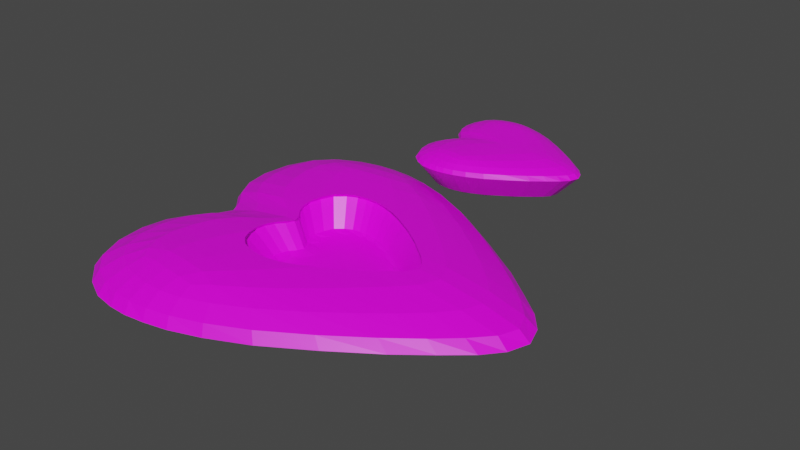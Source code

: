 # Source: heart_island_base_w_lake_middle_w_piece.blend  (saved by Blender 2.82.7; exported with 4.5.12 LTS)
import bpy
from mathutils import Matrix  # noqa: F401  (used for matrix-valued properties, if any)

bpy.ops.wm.read_factory_settings(use_empty=True)
scene = bpy.context.scene
scene.name = 'Scene'

# ---- collections
col_collection = bpy.data.collections.new('Collection'); scene.collection.children.link(col_collection)

# ---- images (referenced by path relative to the original .blend; pixels are not part of the script)
import os
ASSET_DIR = os.environ.get("B2B_ASSET_DIR", "")  # directory of the original .blend (textures are referenced by path, not embedded)
HERE = os.path.dirname(os.path.abspath(__file__))  # packed textures are extracted next to this script under _unpacked/

def load_image(name, relpath, width, height, colorspace="sRGB"):
    """Load a texture the original file referenced (path relative to the .blend, or extracted next to this script)."""
    p = next((c for c in (os.path.join(HERE, relpath), os.path.join(ASSET_DIR, relpath)) if relpath and os.path.exists(c)), "")
    if p:
        img = bpy.data.images.load(p, check_existing=True)
        img.name = name
    else:  # same state as the original file: an image datablock whose file is absent (Cycles renders it pink)
        img = bpy.data.images.new(name, width, height)
        img.source = "FILE"
        img.filepath = "//" + (relpath or name)
    img.colorspace_settings.name = colorspace
    return img
img_island_texture_jpg = load_image('island_texture.jpg', 'island_texture.jpg', 1024, 1024, 'sRGB')

# ---- materials (node trees are filled in below, after node groups)
mat_material = bpy.data.materials.new('Material')
mat_material.alpha_threshold = 0.0
mat_material.use_transparent_shadow = False
mat_material.line_color = (0.0, 0.0, 0.0, 1.0)

# ---- material node trees
mat_material.use_nodes = True; mat_material.node_tree.nodes.clear()
_N = mat_material.node_tree.nodes; _L = mat_material.node_tree.links
n0 = _N.new('ShaderNodeOutputMaterial'); n0.name = 'Material Output'; n0.location = (300, 300)
n1 = _N.new('ShaderNodeBsdfPrincipled'); n1.name = 'Principled BSDF'; n1.location = (10, 300)
n1.distribution = 'GGX'
n1.subsurface_method = 'BURLEY'
n1.inputs[2].default_value = 0.4
n1.inputs[3].default_value = 1.45
n1.inputs[27].default_value = (0.0, 0.0, 0.0, 1.0)
n1.inputs[28].default_value = 1.0
n2 = _N.new('ShaderNodeTexImage'); n2.name = 'Image Texture'; n2.location = (-280, 280)
n2.image = img_island_texture_jpg
_L.new(n1.outputs[0], n0.inputs[0])
_L.new(n2.outputs[0], n1.inputs[0])
n0.is_active_output = True

# ---- world
world_world = bpy.data.worlds.new('World'); scene.world = world_world
world_world.use_nodes = True; world_world.node_tree.nodes.clear()
_N = world_world.node_tree.nodes; _L = world_world.node_tree.links
n0 = _N.new('ShaderNodeOutputWorld'); n0.name = 'World Output'; n0.location = (300, 300)
n1 = _N.new('ShaderNodeBackground'); n1.name = 'Background'; n1.location = (10, 300)
n1.inputs[0].default_value = (0.05088, 0.05088, 0.05088, 1.0)
_L.new(n1.outputs[0], n0.inputs[0])
n0.is_active_output = True
world_world.color = (0.05088, 0.05088, 0.05088)
world_world.use_sun_shadow = False
world_world.sun_shadow_jitter_overblur = 0.0

# ---- meshes
me_cube = bpy.data.meshes.new('Cube')
me_cube.from_pydata([(-0.3887, 0.4225, 9.017), (-0.7201, 0.3485, 9.017), (-0.6104, 0.4218, 9.017), (-0.2104, 0.3518, 9.017), (-0.504, 0.4375, 9.017), (-0.3887, -0.4164, 9.017), (-0.7201, -0.3424, 9.017), (-0.6104, -0.4156, 9.017), (-0.2104, -0.3456, 9.017), (-0.504, -0.4314, 9.017), (-0.1497, 0.003054, 6.66), (-0.1943, 0.3655, 7.813), (0.2465, 0.003054, 7.785), (-0.4984, 0.4574, 7.813), (-0.6842, 0.003054, 7.761), (-0.7472, 0.09455, 7.765), (-0.7808, 0.2135, 7.8), (0.04232, 0.2178, 7.813), (-0.3796, 0.4389, 7.813), (0.1876, 0.1035, 7.813), (-0.7313, 0.366, 7.813), (-0.6104, 0.4449, 7.813), (-0.09589, 0.2839, 9.017), (-0.5556, 0.4343, 9.017), (-0.6692, 0.3952, 9.017), (-0.3092, 0.3972, 9.017), (-0.451, 0.4344, 9.017), (-0.7512, 0.2798, 9.015), (-0.1943, -0.3594, 7.813), (-0.4984, -0.4513, 7.813), (-0.7472, -0.08844, 7.765), (-0.7808, -0.2074, 7.8), (0.04232, -0.2117, 7.813), (-0.3796, -0.4328, 7.813), (0.1876, -0.09739, 7.813), (-0.7313, -0.3599, 7.813), (-0.6104, -0.4388, 7.813), (-0.09589, -0.2778, 9.017), (-0.5556, -0.4282, 9.017), (-0.6692, -0.3891, 9.017), (-0.3092, -0.3911, 9.017), (-0.451, -0.4283, 9.017), (-0.7512, -0.2737, 9.015), (-0.7701, 0.1481, 7.764), (-0.7066, 0.05093, 7.756), (-0.07468, 0.294, 7.799), (-0.5504, 0.4549, 7.799), (-0.672, 0.4157, 7.799), (0.2274, 0.05676, 7.792), (-0.2986, 0.4117, 7.799), (-0.4432, 0.4507, 7.799), (0.1232, 0.1557, 7.799), (-0.7645, 0.292, 7.797), (-0.7701, -0.142, 7.764), (-0.7066, -0.04482, 7.756), (-0.07468, -0.2879, 7.799), (-0.5504, -0.4488, 7.799), (-0.672, -0.4096, 7.799), (0.2274, -0.05066, 7.792), (-0.2986, -0.4056, 7.799), (-0.4432, -0.4445, 7.799), (0.1232, -0.1496, 7.799), (-0.7645, -0.2859, 7.797), (-0.2404, 0.2812, 0.2203), (-0.2525, 0.2702, -0.3361), (0.09779, 0.003054, 0.199), (-0.02087, 0.003054, -0.5008), (-0.4738, 0.3517, 0.2203), (-0.4579, 0.3344, -0.3361), (-0.6164, 0.003054, 0.1807), (-0.5341, 0.003054, -0.5135), (-0.6647, 0.07326, 0.1838), (-0.6287, 0.09202, -0.3647), (-0.6149, 0.1354, -0.4639), (-0.6497, 0.1714, -0.3456), (-0.5679, 0.07479, -0.4924), (-0.1954, 0.2214, -0.4446), (-0.09853, 0.1749, -0.3361), (-0.5344, 0.3256, -0.3361), (-0.4809, 0.3185, -0.4446), (-0.6148, 0.2709, -0.3361), (-0.5542, 0.2935, -0.4446), (0.0007911, 0.09742, -0.3361), (-0.02855, 0.07787, -0.4729), (-0.3771, 0.3208, -0.3361), (-0.327, 0.2904, -0.4446), (-0.4149, 0.3154, -0.4446), (-0.07832, 0.14, -0.4446), (-0.6099, 0.2197, -0.4465), (-0.6905, 0.1645, 0.2107), (-0.05886, 0.1678, 0.2203), (-0.3826, 0.3375, 0.2203), (0.05263, 0.08013, 0.2203), (-0.6525, 0.2816, 0.2203), (-0.5597, 0.3421, 0.2203), (-0.3071, 0.003054, -0.7512), (-0.2404, -0.2751, 0.2203), (-0.2525, -0.2641, -0.3361), (-0.4738, -0.3456, 0.2203), (-0.4579, -0.3283, -0.3361), (-0.6647, -0.06716, 0.1838), (-0.6287, -0.08592, -0.3647), (-0.6149, -0.1293, -0.4639), (-0.6497, -0.1653, -0.3456), (-0.5679, -0.06869, -0.4924), (-0.1954, -0.2152, -0.4446), (-0.09853, -0.1688, -0.3361), (-0.5344, -0.3195, -0.3361), (-0.4809, -0.3124, -0.4446), (-0.6148, -0.2648, -0.3361), (-0.5542, -0.2874, -0.4446), (0.0007911, -0.09131, -0.3361), (-0.02855, -0.07177, -0.4729), (-0.3771, -0.3147, -0.3361), (-0.327, -0.2843, -0.4446), (-0.4149, -0.3093, -0.4446), (-0.07832, -0.1339, -0.4446), (-0.6099, -0.2136, -0.4465), (-0.6905, -0.1584, 0.2107), (-0.05886, -0.1617, 0.2203), (-0.3826, -0.3314, 0.2203), (0.05263, -0.07402, 0.2203), (-0.6525, -0.2755, 0.2203), (-0.5597, -0.336, 0.2203), (-0.6823, 0.1144, 0.1833), (-0.6335, 0.03979, 0.1769), (-0.1486, 0.2263, 0.2096), (-0.5137, 0.3498, 0.2096), (-0.607, 0.3197, 0.2096), (0.08316, 0.04427, 0.2043), (-0.3204, 0.3166, 0.2096), (-0.4314, 0.3465, 0.2096), (0.003174, 0.1202, 0.2096), (-0.678, 0.2248, 0.2084), (-0.3762, 0.1956, -0.7524), (-0.6823, -0.1083, 0.1833), (-0.6335, -0.03368, 0.1769), (-0.1486, -0.2202, 0.2096), (-0.5137, -0.3437, 0.2096), (-0.607, -0.3136, 0.2096), (0.08316, -0.03816, 0.2043), (-0.3204, -0.3105, 0.2096), (-0.4314, -0.3404, 0.2096), (0.003174, -0.1141, 0.2096), (-0.678, -0.2187, 0.2084), (-0.3762, -0.1895, -0.7524), (-1.091, 0.6268, 8.336), (-1.006, 0.7744, 7.834), (-0.7993, 0.7938, 8.336), (-0.5863, 0.8162, 7.834), (0.2108, 0.2237, 8.327), (-0.9412, 0.1596, 8.24), (-1.079, 0.3926, 8.312), (-0.3356, 0.6687, 8.336), (-0.03489, 0.44, 8.333), (-0.6951, 0.6055, 9.339), (-1.354, 0.514, -1.233), (0.3286, 0.5248, -1.204), (-0.1416, 0.8156, -1.204), (-0.5219, 0.9701, -1.204), (0.6319, 0.2881, -1.204), (-1.248, 0.8177, -1.204), (-0.7687, 1.012, -1.204), (-1.002, 0.9848, -1.204), (-1.29, 0.2716, -1.291), (-1.433, 0.4727, 3.288), (0.3781, 0.4877, 3.317), (-0.5601, 0.9827, 3.317), (0.7056, 0.2268, 3.317), (-1.337, 0.8093, 3.317), (-1.08, 0.981, 3.317), (-0.1423, 0.817, 3.317), (-0.8301, 1.018, 3.317), (-1.341, 0.1955, 3.202), (-1.091, -0.6268, 8.336), (-1.006, -0.7744, 7.834), (-0.7993, -0.7938, 8.336), (-0.5863, -0.8162, 7.834), (0.2108, -0.2237, 8.327), (0.3695, 0.0, 8.331), (-0.9412, -0.1596, 8.24), (-1.079, -0.3926, 8.312), (-0.3356, -0.6687, 8.336), (-0.03489, -0.44, 8.333), (-0.7369, 0.0, 8.288), (-0.6951, -0.6055, 9.339), (-1.354, -0.514, -1.233), (0.3286, -0.5248, -1.204), (-0.1416, -0.8156, -1.204), (-0.5219, -0.9701, -1.204), (0.5657, 0.0, -1.707), (0.6319, -0.2881, -1.204), (-1.248, -0.8177, -1.204), (-0.7687, -1.012, -1.204), (-1.002, -0.9848, -1.204), (-1.001, -3.492e-10, -1.745), (-1.29, -0.2716, -1.291), (-1.433, -0.4727, 3.288), (0.3781, -0.4877, 3.317), (-0.5601, -0.9827, 3.317), (0.7056, -0.2268, 3.317), (-1.337, -0.8093, 3.317), (-1.08, -0.981, 3.317), (-0.1423, -0.817, 3.317), (0.8606, 0.0, 3.317), (-0.8301, -1.018, 3.317), (-1.196, 0.0, 3.259), (-1.341, -0.1955, 3.202), (-0.0001785, 0.0, -2.205), (-1.29, 0.4333, 6.176), (0.1954, 0.4677, 6.202), (-0.578, 0.8932, 6.138), (0.4835, 0.2302, 6.202), (-1.238, 0.7144, 6.203), (-1.044, 0.865, 6.138), (-1.05, 0.7096, 8.25), (-0.6816, 0.8063, 8.25), (0.3195, 0.1134, 8.329), (-1.032, 0.2688, 8.267), (-0.18, 0.5581, 8.335), (-0.2772, 0.4072, 9.207), (0.0926, 0.3301, 8.329), (-0.809, 0.07305, 8.264), (-1.101, 0.5177, 8.333), (-0.4851, 0.7559, 8.25), (-0.4991, 0.626, 9.214), (-0.9161, 0.7758, 8.25), (-0.815, 0.3746, 9.195), (-0.9019, 0.5968, 9.214), (-0.7563, 0.6972, 9.214), (-0.6188, 0.4974, 9.338), (-0.1046, 0.8492, 0.4951), (0.928, -2.328e-10, 0.43), (-0.8171, 1.064, 0.4951), (-1.252, 0.0, 0.3741), (-1.4, 0.2144, 0.3835), (-1.248, 0.4042, -1.594), (-1.105, 0.219, -1.681), (0.03286, 0.6665, -1.535), (-0.8388, 0.9632, -1.535), (-1.063, 0.8868, -1.535), (0.5423, 0.2284, -1.621), (-0.369, 0.8774, -1.535), (-0.6374, 0.9537, -1.535), (0.3903, 0.4183, -1.535), (-1.233, 0.6615, -1.541), (-1.479, 0.493, 0.4657), (0.4497, 0.5032, 0.4951), (-0.5388, 1.021, 0.4951), (0.7901, 0.2353, 0.4951), (-1.363, 0.8504, 0.4951), (-1.079, 1.035, 0.4951), (-0.2192, 0.7429, 6.203), (0.6365, 0.0, 6.202), (-0.8231, 0.9115, 6.203), (-1.003, 0.0, 6.148), (-1.178, 0.177, 6.094), (-1.409, 0.3204, 3.234), (-1.247, 0.09212, 3.231), (0.1259, 0.6581, 3.317), (-0.9511, 1.01, 3.317), (-1.217, 0.9187, 3.317), (0.8144, 0.1128, 3.317), (-0.3739, 0.9234, 3.317), (-0.7061, 1.011, 3.317), (0.5662, 0.3463, 3.317), (-1.41, 0.6484, 3.313), (-0.3083, -1.118e-08, -2.471), (-1.29, -0.4333, 6.176), (0.1954, -0.4677, 6.202), (-0.578, -0.8932, 6.138), (0.4835, -0.2302, 6.202), (-1.238, -0.7144, 6.203), (-1.044, -0.865, 6.138), (-1.05, -0.7096, 8.25), (-0.6816, -0.8063, 8.25), (0.3195, -0.1134, 8.329), (-1.032, -0.2688, 8.267), (-0.18, -0.5581, 8.335), (-0.2772, -0.4072, 9.207), (0.0926, -0.3301, 8.329), (-0.809, -0.07305, 8.264), (-1.101, -0.5177, 8.333), (-0.4851, -0.7559, 8.25), (-0.4991, -0.626, 9.214), (-0.9161, -0.7758, 8.25), (-0.815, -0.3746, 9.195), (-0.9019, -0.5968, 9.214), (-0.7563, -0.6972, 9.214), (-0.6188, -0.4974, 9.338), (-0.1046, -0.8492, 0.4951), (-0.8171, -1.064, 0.4951), (-1.4, -0.2144, 0.3835), (-1.248, -0.4042, -1.594), (-1.105, -0.219, -1.681), (0.03286, -0.6665, -1.535), (-0.8388, -0.9632, -1.535), (-1.063, -0.8868, -1.535), (0.5423, -0.2284, -1.621), (-0.369, -0.8774, -1.535), (-0.6374, -0.9537, -1.535), (0.3903, -0.4183, -1.535), (-1.233, -0.6615, -1.541), (-1.479, -0.493, 0.4657), (0.4497, -0.5032, 0.4951), (-0.5388, -1.021, 0.4951), (0.7901, -0.2353, 0.4951), (-1.363, -0.8504, 0.4951), (-1.079, -1.035, 0.4951), (-0.2192, -0.7429, 6.203), (-0.8231, -0.9115, 6.203), (-1.178, -0.177, 6.094), (-1.409, -0.3204, 3.234), (-1.247, -0.09212, 3.231), (0.1259, -0.6581, 3.317), (-0.9511, -1.01, 3.317), (-1.217, -0.9187, 3.317), (0.8144, -0.1128, 3.317), (-0.3739, -0.9234, 3.317), (-0.7061, -1.011, 3.317), (0.5662, -0.3463, 3.317), (-1.41, -0.6484, 3.313), (-1.285, 0.5821, 6.199), (0.3547, 0.3433, 6.202), (-0.7086, 0.9132, 6.186), (-0.4155, 0.8376, 6.186), (0.5901, 0.116, 6.202), (-1.151, 0.8066, 6.186), (-0.9343, 0.8955, 6.186), (-0.8676, 0.4918, 9.211), (-0.7492, 0.2591, 9.16), (-0.912, 0.6831, 9.093), (-0.6056, 0.716, 9.093), (-0.3865, 0.52, 9.213), (-0.004755, 0.6101, 6.203), (-1.064, 0.08197, 6.121), (-1.256, 0.2949, 6.125), (-1.454, 0.3399, 0.3818), (-1.305, 0.1122, 0.3624), (0.1756, 0.6817, 0.4624), (-0.9391, 1.059, 0.4624), (-1.224, 0.9668, 0.4624), (0.8834, 0.1258, 0.4461), (-0.349, 0.9575, 0.4624), (-0.6879, 1.049, 0.4624), (0.6391, 0.3576, 0.4624), (-1.441, 0.677, 0.4586), (-0.5192, 0.588, -2.475), (-1.285, -0.5821, 6.199), (0.3547, -0.3433, 6.202), (-0.7086, -0.9132, 6.186), (-0.4155, -0.8376, 6.186), (0.5901, -0.116, 6.202), (-1.151, -0.8066, 6.186), (-0.9343, -0.8955, 6.186), (-0.8676, -0.4918, 9.211), (-0.7492, -0.2591, 9.16), (-0.912, -0.6831, 9.093), (-0.6056, -0.716, 9.093), (-0.3865, -0.52, 9.213), (-0.004755, -0.6101, 6.203), (-1.064, -0.08197, 6.121), (-1.256, -0.2949, 6.125), (-1.454, -0.3399, 0.3818), (-1.305, -0.1122, 0.3624), (0.1756, -0.6817, 0.4624), (-0.9391, -1.059, 0.4624), (-1.224, -0.9668, 0.4624), (0.8834, -0.1258, 0.4461), (-0.349, -0.9575, 0.4624), (-0.6879, -1.049, 0.4624), (0.6391, -0.3576, 0.4624), (-1.441, -0.677, 0.4586), (-0.5192, -0.588, -2.475), (-0.7132, -0.3357, 9.22), (-0.7131, 0.3417, 9.223), (-0.5033, 0.4272, 9.298), (-0.2149, 0.3474, 9.187), (-0.2215, 0.35, 9.201), (-0.5033, -0.421, 9.299), (-0.2152, -0.3409, 9.2), (-0.2089, -0.337, 9.199), (-0.09612, 0.2838, 9.022), (-0.09717, -0.2774, 9.045), (-0.1454, -0.3034, 9.105), (-0.1346, 0.3046, 9.069), (-0.0907, 0.2804, 9.017), (-0.06705, -0.2583, 9.017), (-0.7445, 0.2762, 9.172), (-0.7446, -0.2702, 9.168), (-0.5538, 0.422, 9.325), (-0.5628, 0.4191, 9.33), (-0.3122, 0.391, 9.225), (-0.6634, 0.3853, 9.269), (-0.6718, 0.378, 9.262), (-0.6634, -0.3793, 9.267), (-0.4513, 0.4257, 9.275), (-0.5592, -0.4141, 9.33), (-0.5538, -0.4158, 9.326), (-0.3122, -0.3848, 9.226), (-0.4513, -0.4195, 9.277), (-0.6647, -0.3782, 9.266), (-0.7463, 0.2592, 9.161), (-0.7468, 0.2566, 9.159), (-0.7589, 0.2213, 9.007), (-0.7461, -0.2559, 9.159), (-0.7456, -0.2593, 9.161), (-0.7582, -0.2208, 9.008), (-0.6069, -0.4039, 9.303), (-0.3902, -0.4089, 9.255), (-0.3584, -0.3991, 9.245), (-0.3902, 0.415, 9.252), (-0.3433, 0.4006, 9.238), (-0.6068, 0.4099, 9.306), (0.01339, -0.2055, 8.95), (0.01342, -0.2055, 8.95), (0.09432, -0.1451, 8.928), (0.1554, -0.09413, 8.889), (0.1436, -0.1037, 8.908), (0.2024, -0.04592, 8.831), (0.222, 0.003054, 8.829), (0.2208, -1.647e-09, 8.839), (0.2027, 0.05208, 8.82), (0.01396, 0.2117, 8.929), (0.0949, 0.1513, 8.905), (0.151, 0.1041, 8.883), (0.1557, 0.1003, 8.876), (0.02136, 0.2062, 8.925), (-0.7624, -0.1993, 8.925), (-0.7574, -0.1575, 8.805), (-0.7621, 0.2052, 8.945), (-0.7564, 0.1574, 8.808), (-0.67, 0.003054, 8.496), (-0.6719, -2.286e-10, 8.482), (-0.7547, 0.1415, 8.742), (-0.7551, -0.1355, 8.714), (-0.6905, 0.04539, 8.548), (-0.7155, 0.07284, 8.545), (-0.6909, -0.0394, 8.531), (-0.7302, 0.08912, 8.578), (-0.7215, -0.07286, 8.527), (-0.7308, -0.08321, 8.548)], [], [(1, 375, 388, 27), (27, 388, 402, 403, 404), (0, 411, 396, 26), (26, 396, 376, 4), (3, 377, 378, 392, 25), (25, 392, 412, 411, 0), (2, 413, 393, 24), (24, 393, 394, 375, 1), (4, 376, 390, 23), (23, 390, 391, 413, 2), (22, 382, 385, 377, 3), (43, 434, 439, 15), (16, 430, 431, 434, 43), (44, 436, 432, 14), (15, 439, 437, 436, 44), (45, 22, 3, 11), (17, 423, 386, 22, 45), (46, 23, 2, 21), (13, 4, 23, 46), (47, 24, 1, 20), (21, 2, 24, 47), (48, 422, 426, 19), (12, 420, 422, 48), (49, 25, 0, 18), (11, 3, 25, 49), (50, 26, 4, 13), (18, 0, 26, 50), (51, 424, 427, 423, 17), (19, 426, 425, 424, 51), (52, 27, 404, 430, 16), (20, 1, 27, 52), (21, 94, 127, 46), (28, 96, 141, 59), (55, 137, 96, 28), (52, 133, 93, 20), (18, 91, 130, 49), (35, 122, 144, 62), (45, 126, 90, 17), (58, 140, 121, 34), (32, 119, 137, 55), (6, 42, 389, 374), (42, 407, 405, 406, 389), (5, 41, 400, 409), (41, 9, 379, 400), (8, 40, 399, 380), (40, 5, 409, 410, 399), (7, 39, 395, 408), (39, 6, 374, 401, 395), (9, 38, 398, 379), (38, 7, 408, 397, 398), (37, 8, 380, 381, 384, 383), (16, 89, 133, 52), (31, 53, 435, 429, 428), (53, 30, 441, 435), (48, 129, 65, 12), (61, 143, 119, 32), (30, 54, 438, 440, 441), (54, 14, 432, 433, 438), (11, 63, 126, 45), (12, 65, 140, 58), (32, 55, 37, 387, 414, 415), (55, 28, 8, 37), (54, 136, 69, 14), (51, 132, 92, 19), (29, 56, 38, 9), (56, 36, 7, 38), (19, 92, 129, 48), (34, 121, 143, 61), (36, 57, 39, 7), (57, 35, 6, 39), (44, 125, 71, 15), (57, 139, 122, 35), (12, 58, 419, 421, 420), (58, 34, 417, 419), (30, 100, 136, 54), (17, 90, 132, 51), (28, 59, 40, 8), (59, 33, 5, 40), (47, 128, 94, 21), (60, 142, 98, 29), (33, 60, 41, 5), (60, 29, 9, 41), (14, 69, 125, 44), (36, 123, 139, 57), (34, 61, 416, 418, 417), (61, 32, 415, 416), (53, 135, 100, 30), (50, 131, 91, 18), (35, 62, 42, 6), (62, 31, 428, 407, 42), (20, 93, 128, 47), (33, 120, 142, 60), (43, 124, 89, 16), (56, 138, 123, 36), (31, 118, 135, 53), (13, 67, 131, 50), (46, 127, 67, 13), (59, 141, 120, 33), (29, 98, 138, 56), (15, 71, 124, 43), (49, 130, 63, 11), (62, 144, 118, 31), (74, 89, 124, 73), (73, 124, 71, 72), (72, 71, 125, 75), (75, 125, 69, 70), (77, 90, 126, 76), (76, 126, 63, 64), (68, 67, 127, 79), (79, 127, 94, 78), (78, 94, 128, 81), (81, 128, 93, 80), (66, 65, 129, 83), (83, 129, 92, 82), (64, 63, 130, 85), (85, 130, 91, 84), (84, 91, 131, 86), (86, 131, 67, 68), (82, 92, 132, 87), (87, 132, 90, 77), (80, 93, 133, 88), (88, 133, 89, 74), (72, 75, 134, 73), (74, 73, 134, 88), (80, 88, 134, 81), (78, 81, 134, 79), (68, 79, 134, 86), (84, 86, 134, 85), (64, 85, 134, 76), (77, 76, 134, 87), (82, 87, 134, 83), (66, 83, 134, 95), (70, 95, 134, 75), (103, 102, 135, 118), (102, 101, 100, 135), (101, 104, 136, 100), (104, 70, 69, 136), (106, 105, 137, 119), (105, 97, 96, 137), (99, 108, 138, 98), (108, 107, 123, 138), (107, 110, 139, 123), (110, 109, 122, 139), (66, 112, 140, 65), (112, 111, 121, 140), (97, 114, 141, 96), (114, 113, 120, 141), (113, 115, 142, 120), (115, 99, 98, 142), (111, 116, 143, 121), (116, 106, 119, 143), (109, 117, 144, 122), (117, 103, 118, 144), (101, 102, 145, 104), (70, 104, 145, 95), (66, 95, 145, 112), (111, 112, 145, 116), (106, 116, 145, 105), (97, 105, 145, 114), (113, 114, 145, 115), (99, 115, 145, 108), (107, 108, 145, 110), (109, 110, 145, 117), (103, 117, 145, 102), (169, 266, 322, 213), (266, 165, 209, 322), (322, 209, 152, 223), (213, 322, 223, 146), (168, 265, 323, 212), (265, 166, 210, 323), (323, 210, 154, 221), (212, 323, 221, 150), (167, 264, 324, 211), (264, 172, 254, 324), (324, 254, 148, 216), (211, 324, 216, 149), (171, 263, 325, 252), (263, 167, 211, 325), (325, 211, 149, 224), (252, 325, 224, 153), (204, 262, 326, 253), (262, 168, 212, 326), (326, 212, 150, 217), (253, 326, 217, 179), (170, 261, 327, 214), (261, 169, 213, 327), (327, 213, 146, 215), (214, 327, 215, 147), (172, 260, 328, 254), (260, 170, 214, 328), (328, 214, 147, 226), (254, 328, 226, 148), (155, 228, 329, 230), (228, 146, 223, 329), (329, 223, 152, 227), (230, 329, 227, 394, 393, 413, 391), (227, 152, 218, 330), (330, 218, 151, 431, 430, 404, 403), (148, 226, 331, 229), (226, 147, 215, 331), (331, 215, 146, 228), (229, 331, 228, 155), (149, 216, 332, 224), (216, 148, 229, 332), (332, 229, 155, 225), (224, 332, 225, 153), (154, 220, 378, 377, 385, 221), (220, 412, 392, 378), (221, 385, 382, 386, 423, 427, 150), (153, 225, 333, 219), (225, 155, 230, 333), (333, 230, 391, 390, 376, 396, 411, 412, 220), (219, 333, 220, 154), (150, 427, 424, 425, 217), (217, 425, 426, 422, 420, 421, 179), (166, 259, 334, 210), (259, 171, 252, 334), (334, 252, 153, 219), (210, 334, 219, 154), (173, 258, 335, 256), (258, 206, 255, 335), (335, 255, 184, 222), (256, 335, 222, 151), (165, 257, 336, 209), (257, 173, 256, 336), (336, 256, 151, 218), (209, 336, 218, 152), (156, 236, 337, 246), (236, 164, 235, 337), (337, 235, 173, 257), (246, 337, 257, 165), (164, 237, 338, 235), (237, 195, 234, 338), (338, 234, 206, 258), (235, 338, 258, 173), (157, 238, 339, 247), (238, 158, 231, 339), (339, 231, 171, 259), (247, 339, 259, 166), (162, 239, 340, 233), (239, 163, 251, 340), (340, 251, 170, 260), (233, 340, 260, 172), (163, 240, 341, 251), (240, 161, 250, 341), (341, 250, 169, 261), (251, 341, 261, 170), (190, 241, 342, 232), (241, 160, 249, 342), (342, 249, 168, 262), (232, 342, 262, 204), (158, 242, 343, 231), (242, 159, 248, 343), (343, 248, 167, 263), (231, 343, 263, 171), (159, 243, 344, 248), (243, 162, 233, 344), (344, 233, 172, 264), (248, 344, 264, 167), (160, 244, 345, 249), (244, 157, 247, 345), (345, 247, 166, 265), (249, 345, 265, 168), (161, 245, 346, 250), (245, 156, 246, 346), (346, 246, 165, 266), (250, 346, 266, 169), (164, 236, 347, 237), (156, 245, 347, 236), (161, 240, 347, 245), (163, 239, 347, 240), (162, 243, 347, 239), (159, 242, 347, 243), (158, 238, 347, 242), (157, 244, 347, 238), (160, 241, 347, 244), (190, 267, 347, 241), (195, 237, 347, 267), (201, 272, 348, 321), (272, 174, 282, 348), (348, 282, 181, 268), (321, 348, 268, 197), (200, 271, 349, 320), (271, 178, 280, 349), (349, 280, 183, 269), (320, 349, 269, 198), (199, 270, 350, 319), (270, 177, 275, 350), (350, 275, 176, 310), (319, 350, 310, 205), (203, 309, 351, 318), (309, 182, 283, 351), (351, 283, 177, 270), (318, 351, 270, 199), (204, 253, 352, 317), (253, 179, 276, 352), (352, 276, 178, 271), (317, 352, 271, 200), (202, 273, 353, 316), (273, 175, 274, 353), (353, 274, 174, 272), (316, 353, 272, 201), (205, 310, 354, 315), (310, 176, 285, 354), (354, 285, 175, 273), (315, 354, 273, 202), (185, 289, 355, 287), (289, 397, 408, 395, 401, 286, 355), (355, 286, 181, 282), (287, 355, 282, 174), (356, 405, 407, 428, 429, 180, 277), (286, 356, 277, 181), (176, 288, 357, 285), (288, 185, 287, 357), (357, 287, 174, 274), (285, 357, 274, 175), (177, 283, 358, 275), (283, 182, 284, 358), (358, 284, 185, 288), (275, 358, 288, 176), (183, 280, 384, 381, 279), (280, 178, 414, 387, 383, 384), (279, 381, 380, 399, 410), (182, 278, 359, 284), (278, 183, 279, 359), (359, 279, 410, 409, 400, 379, 398, 397, 289), (284, 359, 289, 185), (178, 276, 418, 416, 415, 414), (276, 179, 421, 419, 417, 418), (198, 269, 360, 314), (269, 183, 278, 360), (360, 278, 182, 309), (314, 360, 309, 203), (207, 311, 361, 313), (311, 180, 281, 361), (361, 281, 184, 255), (313, 361, 255, 206), (197, 268, 362, 312), (268, 181, 277, 362), (362, 277, 180, 311), (312, 362, 311, 207), (186, 303, 363, 293), (303, 197, 312, 363), (363, 312, 207, 292), (293, 363, 292, 196), (196, 292, 364, 294), (292, 207, 313, 364), (364, 313, 206, 234), (294, 364, 234, 195), (187, 304, 365, 295), (304, 198, 314, 365), (365, 314, 203, 290), (295, 365, 290, 188), (193, 291, 366, 296), (291, 205, 315, 366), (366, 315, 202, 308), (296, 366, 308, 194), (194, 308, 367, 297), (308, 202, 316, 367), (367, 316, 201, 307), (297, 367, 307, 192), (190, 232, 368, 298), (232, 204, 317, 368), (368, 317, 200, 306), (298, 368, 306, 191), (188, 290, 369, 299), (290, 203, 318, 369), (369, 318, 199, 305), (299, 369, 305, 189), (189, 305, 370, 300), (305, 199, 319, 370), (370, 319, 205, 291), (300, 370, 291, 193), (191, 306, 371, 301), (306, 200, 320, 371), (371, 320, 198, 304), (301, 371, 304, 187), (192, 307, 372, 302), (307, 201, 321, 372), (372, 321, 197, 303), (302, 372, 303, 186), (196, 294, 373, 293), (195, 267, 373, 294), (190, 298, 373, 267), (191, 301, 373, 298), (187, 295, 373, 301), (188, 299, 373, 295), (189, 300, 373, 299), (193, 296, 373, 300), (194, 297, 373, 296), (192, 302, 373, 297), (186, 293, 373, 302), (433, 432, 436, 437, 222, 184), (429, 435, 441, 440, 281, 180), (401, 374, 389, 406, 356, 286), (440, 438, 433, 184, 281), (387, 37, 383), (437, 439, 434, 431, 151, 222), (402, 388, 375, 394, 227, 330), (403, 402, 330), (382, 22, 386), (406, 405, 356)])
_uv = me_cube.uv_layers.new(name='UVMap')
_uv.uv.foreach_set('vector', [0.3775, 0.8768, 0.3693, 0.874, 0.3119, 0.8899, 0.3165, 0.8928, 0.3165, 0.8928, 0.3119, 0.8899, 0.2967, 0.8915, 0.2943, 0.8918, 0.2635, 0.8983, 0.4205, 0.7359, 0.4126, 0.7371, 0.4256, 0.7621, 0.4347, 0.7614, 0.4347, 0.7614, 0.4256, 0.7621, 0.4303, 0.7835, 0.4412, 0.7832, 0.3474, 0.663, 0.343, 0.6653, 0.3457, 0.6681, 0.3873, 0.7052, 0.3939, 0.7036, 0.3939, 0.7036, 0.3873, 0.7052, 0.3973, 0.7179, 0.4126, 0.7371, 0.4205, 0.7359, 0.4362, 0.8279, 0.4224, 0.8268, 0.405, 0.8514, 0.4166, 0.8535, 0.4166, 0.8535, 0.405, 0.8514, 0.3989, 0.8552, 0.3693, 0.874, 0.3775, 0.8768, 0.4412, 0.7832, 0.4303, 0.7835, 0.4293, 0.8044, 0.4427, 0.8047, 0.4427, 0.8047, 0.4293, 0.8044, 0.4277, 0.8083, 0.4224, 0.8268, 0.4362, 0.8279, 0.2786, 0.6152, 0.2785, 0.6153, 0.2997, 0.6316, 0.343, 0.6653, 0.3474, 0.663, 0.2077, 0.8891, 0.2093, 0.8871, 0.159, 0.8816, 0.1592, 0.8837, 0.2635, 0.89, 0.2662, 0.8883, 0.2237, 0.8874, 0.2093, 0.8871, 0.2077, 0.8891, 0.1948, 0.9252, 0.1944, 0.9215, 0.1107, 0.8809, 0.1111, 0.8832, 0.2785, 0.9671, 0.2782, 0.9622, 0.2465, 0.9469, 0.1944, 0.9215, 0.1948, 0.9252, 0.2781, 0.5974, 0.2779, 0.6039, 0.3457, 0.6509, 0.3467, 0.645, 0.2055, 0.553, 0.2061, 0.5594, 0.2745, 0.6018, 0.2779, 0.6039, 0.2781, 0.5974, 0.4457, 0.786, 0.4406, 0.7901, 0.4414, 0.8109, 0.4476, 0.8072, 0.4421, 0.7648, 0.438, 0.7693, 0.4406, 0.7901, 0.4457, 0.786, 0.4304, 0.8426, 0.4268, 0.8439, 0.3887, 0.8663, 0.3898, 0.8668, 0.4583, 0.814, 0.4524, 0.8176, 0.4268, 0.8439, 0.4304, 0.8426, 0.05738, 0.4796, 0.05834, 0.4857, 0.1015, 0.5045, 0.1003, 0.4982, 0.01585, 0.4627, 0.01654, 0.4691, 0.05834, 0.4857, 0.05738, 0.4796, 0.3929, 0.6854, 0.3914, 0.6909, 0.4177, 0.7227, 0.4196, 0.7176, 0.3467, 0.645, 0.3457, 0.6509, 0.3914, 0.6909, 0.3929, 0.6854, 0.4345, 0.743, 0.4316, 0.7478, 0.438, 0.7693, 0.4421, 0.7648, 0.4196, 0.7176, 0.4177, 0.7227, 0.4316, 0.7478, 0.4345, 0.743, 0.1472, 0.5209, 0.1484, 0.5273, 0.2009, 0.5564, 0.2061, 0.5594, 0.2055, 0.553, 0.1003, 0.4982, 0.1015, 0.5045, 0.105, 0.5062, 0.1484, 0.5273, 0.1472, 0.5209, 0.3294, 0.8828, 0.3308, 0.8815, 0.2806, 0.8867, 0.2662, 0.8883, 0.2635, 0.89, 0.3898, 0.8668, 0.3887, 0.8663, 0.3308, 0.8815, 0.3294, 0.8828, 0.4476, 0.8072, 0.4476, 0.8072, 0.4457, 0.786, 0.4457, 0.786, 0.3467, 0.645, 0.3467, 0.645, 0.3929, 0.6854, 0.3929, 0.6854, 0.2781, 0.5974, 0.2781, 0.5974, 0.3467, 0.645, 0.3467, 0.645, 0.3294, 0.8828, 0.3294, 0.8828, 0.3898, 0.8668, 0.3898, 0.8668, 0.4196, 0.7176, 0.4196, 0.7176, 0.3929, 0.6854, 0.3929, 0.6854, 0.3898, 0.8668, 0.3898, 0.8668, 0.3294, 0.8828, 0.3294, 0.8828, 0.2781, 0.5974, 0.2781, 0.5974, 0.2055, 0.553, 0.2055, 0.553, 0.05738, 0.4796, 0.05738, 0.4796, 0.1003, 0.4982, 0.1003, 0.4982, 0.2055, 0.553, 0.2055, 0.553, 0.2781, 0.5974, 0.2781, 0.5974, 0.3775, 0.8768, 0.3165, 0.8928, 0.312, 0.8899, 0.3694, 0.8741, 0.3165, 0.8928, 0.2686, 0.8978, 0.2993, 0.8913, 0.3023, 0.891, 0.312, 0.8899, 0.4205, 0.7359, 0.4347, 0.7614, 0.4255, 0.7621, 0.4125, 0.7371, 0.4347, 0.7614, 0.4412, 0.7832, 0.4303, 0.7835, 0.4255, 0.7621, 0.3474, 0.663, 0.3939, 0.7036, 0.3873, 0.7052, 0.3427, 0.6655, 0.3939, 0.7036, 0.4205, 0.7359, 0.4125, 0.7371, 0.4022, 0.7241, 0.3873, 0.7052, 0.4362, 0.8279, 0.4166, 0.8535, 0.4051, 0.8514, 0.4225, 0.8268, 0.4166, 0.8535, 0.3775, 0.8768, 0.3694, 0.8741, 0.4042, 0.852, 0.4051, 0.8514, 0.4412, 0.7832, 0.4427, 0.8047, 0.4292, 0.8044, 0.4303, 0.7835, 0.4427, 0.8047, 0.4362, 0.8279, 0.4225, 0.8268, 0.4283, 0.8067, 0.4292, 0.8044, 0.2786, 0.6152, 0.3474, 0.663, 0.3427, 0.6655, 0.3389, 0.6628, 0.3047, 0.6362, 0.2782, 0.6159, 0.2635, 0.89, 0.2635, 0.89, 0.3294, 0.8828, 0.3294, 0.8828, 0.2635, 0.89, 0.2077, 0.8891, 0.2093, 0.8872, 0.229, 0.8875, 0.2662, 0.8883, 0.2077, 0.8891, 0.1592, 0.8837, 0.159, 0.8817, 0.2093, 0.8872, 0.05738, 0.4796, 0.05738, 0.4796, 0.01585, 0.4627, 0.01585, 0.4627, 0.1472, 0.5209, 0.1472, 0.5209, 0.2055, 0.553, 0.2055, 0.553, 0.2785, 0.9671, 0.1948, 0.9252, 0.1944, 0.9216, 0.2581, 0.9526, 0.2782, 0.9623, 0.1948, 0.9252, 0.1111, 0.8832, 0.1107, 0.8809, 0.1167, 0.8839, 0.1944, 0.9216, 0.3467, 0.645, 0.3467, 0.645, 0.2781, 0.5974, 0.2781, 0.5974, 0.01585, 0.4627, 0.01585, 0.4627, 0.05738, 0.4796, 0.05738, 0.4796, 0.2055, 0.553, 0.2781, 0.5974, 0.2779, 0.6039, 0.2587, 0.5921, 0.2062, 0.5595, 0.2062, 0.5595, 0.2781, 0.5974, 0.3467, 0.645, 0.3457, 0.6509, 0.2779, 0.6039, 0.1948, 0.9252, 0.1948, 0.9252, 0.1111, 0.8832, 0.1111, 0.8832, 0.1472, 0.5209, 0.1472, 0.5209, 0.1003, 0.4982, 0.1003, 0.4982, 0.4421, 0.7648, 0.4457, 0.786, 0.4406, 0.7901, 0.438, 0.7693, 0.4457, 0.786, 0.4476, 0.8072, 0.4414, 0.8109, 0.4406, 0.7901, 0.1003, 0.4982, 0.1003, 0.4982, 0.05738, 0.4796, 0.05738, 0.4796, 0.1003, 0.4982, 0.1003, 0.4982, 0.1472, 0.5209, 0.1472, 0.5209, 0.4583, 0.814, 0.4304, 0.8426, 0.4268, 0.8439, 0.4524, 0.8176, 0.4304, 0.8426, 0.3898, 0.8668, 0.3887, 0.8663, 0.4268, 0.8439, 0.1948, 0.9252, 0.1948, 0.9252, 0.2785, 0.9671, 0.2785, 0.9671, 0.4304, 0.8426, 0.4304, 0.8426, 0.3898, 0.8668, 0.3898, 0.8668, 0.01585, 0.4627, 0.05738, 0.4796, 0.05835, 0.4858, 0.01911, 0.4702, 0.01654, 0.4691, 0.05738, 0.4796, 0.1003, 0.4982, 0.1015, 0.5046, 0.05835, 0.4858, 0.2785, 0.9671, 0.2785, 0.9671, 0.1948, 0.9252, 0.1948, 0.9252, 0.2055, 0.553, 0.2055, 0.553, 0.1472, 0.5209, 0.1472, 0.5209, 0.3467, 0.645, 0.3929, 0.6854, 0.3914, 0.6909, 0.3457, 0.6509, 0.3929, 0.6854, 0.4196, 0.7176, 0.4177, 0.7227, 0.3914, 0.6909, 0.4304, 0.8426, 0.4304, 0.8426, 0.4583, 0.814, 0.4583, 0.814, 0.4345, 0.743, 0.4345, 0.743, 0.4421, 0.7648, 0.4421, 0.7648, 0.4196, 0.7176, 0.4345, 0.743, 0.4316, 0.7478, 0.4177, 0.7227, 0.4345, 0.743, 0.4421, 0.7648, 0.438, 0.7693, 0.4316, 0.7478, 0.1111, 0.8832, 0.1111, 0.8832, 0.1948, 0.9252, 0.1948, 0.9252, 0.4583, 0.814, 0.4583, 0.814, 0.4304, 0.8426, 0.4304, 0.8426, 0.1003, 0.4982, 0.1472, 0.5209, 0.1484, 0.5274, 0.1103, 0.5089, 0.1015, 0.5046, 0.1472, 0.5209, 0.2055, 0.553, 0.2062, 0.5595, 0.1484, 0.5274, 0.2077, 0.8891, 0.2077, 0.8891, 0.1592, 0.8837, 0.1592, 0.8837, 0.4345, 0.743, 0.4345, 0.743, 0.4196, 0.7176, 0.4196, 0.7176, 0.3898, 0.8668, 0.3294, 0.8828, 0.3308, 0.8815, 0.3887, 0.8663, 0.3294, 0.8828, 0.2635, 0.89, 0.2662, 0.8883, 0.2854, 0.8862, 0.3308, 0.8815, 0.3898, 0.8668, 0.3898, 0.8668, 0.4304, 0.8426, 0.4304, 0.8426, 0.4196, 0.7176, 0.4196, 0.7176, 0.4345, 0.743, 0.4345, 0.743, 0.2077, 0.8891, 0.2077, 0.8891, 0.2635, 0.89, 0.2635, 0.89, 0.4457, 0.786, 0.4457, 0.786, 0.4476, 0.8072, 0.4476, 0.8072, 0.2635, 0.89, 0.2635, 0.89, 0.2077, 0.8891, 0.2077, 0.8891, 0.4421, 0.7648, 0.4421, 0.7648, 0.4345, 0.743, 0.4345, 0.743, 0.4457, 0.786, 0.4457, 0.786, 0.4421, 0.7648, 0.4421, 0.7648, 0.3929, 0.6854, 0.3929, 0.6854, 0.4196, 0.7176, 0.4196, 0.7176, 0.4421, 0.7648, 0.4421, 0.7648, 0.4457, 0.786, 0.4457, 0.786, 0.1592, 0.8837, 0.1592, 0.8837, 0.2077, 0.8891, 0.2077, 0.8891, 0.3929, 0.6854, 0.3929, 0.6854, 0.3467, 0.645, 0.3467, 0.645, 0.3294, 0.8828, 0.3294, 0.8828, 0.2635, 0.89, 0.2635, 0.89, 0.2607, 0.8918, 0.2635, 0.89, 0.2077, 0.8891, 0.2057, 0.8915, 0.2057, 0.8915, 0.2077, 0.8891, 0.1592, 0.8837, 0.1594, 0.8868, 0.279, 0.9745, 0.2785, 0.9671, 0.1948, 0.9252, 0.1955, 0.9307, 0.1955, 0.9307, 0.1948, 0.9252, 0.1111, 0.8832, 0.1119, 0.887, 0.2047, 0.5461, 0.2055, 0.553, 0.2781, 0.5974, 0.2783, 0.5909, 0.2783, 0.5909, 0.2781, 0.5974, 0.3467, 0.645, 0.3477, 0.639, 0.4461, 0.7603, 0.4421, 0.7648, 0.4457, 0.786, 0.4509, 0.7818, 0.4509, 0.7818, 0.4457, 0.786, 0.4476, 0.8072, 0.4537, 0.8034, 0.4643, 0.8104, 0.4583, 0.814, 0.4304, 0.8426, 0.434, 0.8412, 0.434, 0.8412, 0.4304, 0.8426, 0.3898, 0.8668, 0.3909, 0.8672, 0.01503, 0.4552, 0.01585, 0.4627, 0.05738, 0.4796, 0.05622, 0.4724, 0.05622, 0.4724, 0.05738, 0.4796, 0.1003, 0.4982, 0.09897, 0.4911, 0.3477, 0.639, 0.3467, 0.645, 0.3929, 0.6854, 0.3943, 0.6799, 0.3943, 0.6799, 0.3929, 0.6854, 0.4196, 0.7176, 0.4214, 0.7124, 0.4214, 0.7124, 0.4196, 0.7176, 0.4345, 0.743, 0.4373, 0.7381, 0.4373, 0.7381, 0.4345, 0.743, 0.4421, 0.7648, 0.4461, 0.7603, 0.09897, 0.4911, 0.1003, 0.4982, 0.1472, 0.5209, 0.146, 0.5139, 0.146, 0.5139, 0.1472, 0.5209, 0.2055, 0.553, 0.2047, 0.5461, 0.3909, 0.8672, 0.3898, 0.8668, 0.3294, 0.8828, 0.3279, 0.8841, 0.3279, 0.8841, 0.3294, 0.8828, 0.2635, 0.89, 0.2607, 0.8918, 0.279, 0.9745, 0.1955, 0.9307, 0.2877, 0.7392, 0.2641, 0.936, 0.2492, 0.8976, 0.2641, 0.936, 0.2877, 0.7392, 0.3286, 0.8857, 0.408, 0.8737, 0.3286, 0.8857, 0.2877, 0.7392, 0.4361, 0.8421, 0.4643, 0.8104, 0.4361, 0.8421, 0.2877, 0.7392, 0.4618, 0.7896, 0.4594, 0.7688, 0.4618, 0.7896, 0.2877, 0.7392, 0.4496, 0.7481, 0.4398, 0.7273, 0.4496, 0.7481, 0.2877, 0.7392, 0.4101, 0.6926, 0.3804, 0.658, 0.4101, 0.6926, 0.2877, 0.7392, 0.2958, 0.6051, 0.2112, 0.5522, 0.2958, 0.6051, 0.2877, 0.7392, 0.1658, 0.5298, 0.1203, 0.5073, 0.1658, 0.5298, 0.2877, 0.7392, 0.08085, 0.491, 0.04139, 0.4748, 0.08085, 0.491, 0.2877, 0.7392, 0.07665, 0.6809, 0.1119, 0.887, 0.07665, 0.6809, 0.2877, 0.7392, 0.1955, 0.9307, 0.2607, 0.8918, 0.2057, 0.8915, 0.2077, 0.8891, 0.2635, 0.89, 0.2057, 0.8915, 0.1594, 0.8868, 0.1592, 0.8837, 0.2077, 0.8891, 0.279, 0.9745, 0.1955, 0.9307, 0.1948, 0.9252, 0.2785, 0.9671, 0.1955, 0.9307, 0.1119, 0.887, 0.1111, 0.8832, 0.1948, 0.9252, 0.2047, 0.5461, 0.2783, 0.5909, 0.2781, 0.5974, 0.2055, 0.553, 0.2783, 0.5909, 0.3477, 0.639, 0.3467, 0.645, 0.2781, 0.5974, 0.4461, 0.7603, 0.4509, 0.7818, 0.4457, 0.786, 0.4421, 0.7648, 0.4509, 0.7818, 0.4537, 0.8034, 0.4476, 0.8072, 0.4457, 0.786, 0.4643, 0.8104, 0.434, 0.8412, 0.4304, 0.8426, 0.4583, 0.814, 0.434, 0.8412, 0.3909, 0.8672, 0.3898, 0.8668, 0.4304, 0.8426, 0.01503, 0.4552, 0.05622, 0.4724, 0.05738, 0.4796, 0.01585, 0.4627, 0.05622, 0.4724, 0.09897, 0.4911, 0.1003, 0.4982, 0.05738, 0.4796, 0.3477, 0.639, 0.3943, 0.6799, 0.3929, 0.6854, 0.3467, 0.645, 0.3943, 0.6799, 0.4214, 0.7124, 0.4196, 0.7176, 0.3929, 0.6854, 0.4214, 0.7124, 0.4373, 0.7381, 0.4345, 0.743, 0.4196, 0.7176, 0.4373, 0.7381, 0.4461, 0.7603, 0.4421, 0.7648, 0.4345, 0.743, 0.09897, 0.4911, 0.146, 0.5139, 0.1472, 0.5209, 0.1003, 0.4982, 0.146, 0.5139, 0.2047, 0.5461, 0.2055, 0.553, 0.1472, 0.5209, 0.3909, 0.8672, 0.3279, 0.8841, 0.3294, 0.8828, 0.3898, 0.8668, 0.3279, 0.8841, 0.2607, 0.8918, 0.2635, 0.89, 0.3294, 0.8828, 0.279, 0.9745, 0.2641, 0.936, 0.2877, 0.7392, 0.1955, 0.9307, 0.1119, 0.887, 0.1955, 0.9307, 0.2877, 0.7392, 0.07665, 0.6809, 0.04139, 0.4748, 0.07665, 0.6809, 0.2877, 0.7392, 0.08085, 0.491, 0.1203, 0.5073, 0.08085, 0.491, 0.2877, 0.7392, 0.1658, 0.5298, 0.2112, 0.5522, 0.1658, 0.5298, 0.2877, 0.7392, 0.2958, 0.6051, 0.3804, 0.658, 0.2958, 0.6051, 0.2877, 0.7392, 0.4101, 0.6926, 0.4398, 0.7273, 0.4101, 0.6926, 0.2877, 0.7392, 0.4496, 0.7481, 0.4594, 0.7688, 0.4496, 0.7481, 0.2877, 0.7392, 0.4618, 0.7896, 0.4643, 0.8104, 0.4618, 0.7896, 0.2877, 0.7392, 0.4361, 0.8421, 0.408, 0.8737, 0.4361, 0.8421, 0.2877, 0.7392, 0.3286, 0.8857, 0.2492, 0.8976, 0.3286, 0.8857, 0.2877, 0.7392, 0.2641, 0.936, 0.3775, 0.8768, 0.3165, 0.8928, 0.2803, 0.8696, 0.3282, 0.8599, 0.3165, 0.8928, 0.2486, 0.8999, 0.2251, 0.8722, 0.2803, 0.8696, 0.2803, 0.8696, 0.2251, 0.8722, 0.2016, 0.8446, 0.2441, 0.8464, 0.3282, 0.8599, 0.2803, 0.8696, 0.2441, 0.8464, 0.2789, 0.8429, 0.09948, 0.5151, 0.147, 0.538, 0.155, 0.5847, 0.1101, 0.5638, 0.147, 0.538, 0.2057, 0.5705, 0.2046, 0.6109, 0.155, 0.5847, 0.155, 0.5847, 0.2046, 0.6109, 0.2036, 0.6514, 0.163, 0.6315, 0.1101, 0.5638, 0.155, 0.5847, 0.163, 0.6315, 0.1208, 0.6125, 0.4205, 0.7359, 0.4347, 0.7614, 0.3913, 0.7647, 0.3797, 0.7418, 0.4347, 0.7614, 0.4412, 0.7832, 0.3934, 0.7844, 0.3913, 0.7647, 0.3913, 0.7647, 0.3934, 0.7844, 0.3457, 0.7856, 0.3478, 0.7681, 0.3797, 0.7418, 0.3913, 0.7647, 0.3478, 0.7681, 0.3388, 0.7476, 0.3474, 0.663, 0.3939, 0.7036, 0.3553, 0.7131, 0.3157, 0.6797, 0.3939, 0.7036, 0.4205, 0.7359, 0.3797, 0.7418, 0.3553, 0.7131, 0.3553, 0.7131, 0.3797, 0.7418, 0.3388, 0.7476, 0.3167, 0.7226, 0.3157, 0.6797, 0.3553, 0.7131, 0.3167, 0.7226, 0.284, 0.6963, 0.01314, 0.4794, 0.05567, 0.4964, 0.06498, 0.5452, 0.01909, 0.5278, 0.05567, 0.4964, 0.09948, 0.5151, 0.1101, 0.5638, 0.06498, 0.5452, 0.06498, 0.5452, 0.1101, 0.5638, 0.1208, 0.6125, 0.07428, 0.5941, 0.01909, 0.5278, 0.06498, 0.5452, 0.07428, 0.5941, 0.02505, 0.5761, 0.4362, 0.8279, 0.4166, 0.8535, 0.36, 0.8433, 0.3787, 0.8233, 0.4166, 0.8535, 0.3775, 0.8768, 0.3282, 0.8599, 0.36, 0.8433, 0.36, 0.8433, 0.3282, 0.8599, 0.2789, 0.8429, 0.3034, 0.833, 0.3787, 0.8233, 0.36, 0.8433, 0.3034, 0.833, 0.3212, 0.8187, 0.4412, 0.7832, 0.4427, 0.8047, 0.3893, 0.8036, 0.3934, 0.7844, 0.4427, 0.8047, 0.4362, 0.8279, 0.3787, 0.8233, 0.3893, 0.8036, 0.3893, 0.8036, 0.3787, 0.8233, 0.3212, 0.8187, 0.3358, 0.8025, 0.3934, 0.7844, 0.3893, 0.8036, 0.3358, 0.8025, 0.3457, 0.7856, 0.8806, 0.7601, 0.8795, 0.8134, 0.8229, 0.8066, 0.8198, 0.7426, 0.8795, 0.8134, 0.8793, 0.8684, 0.83, 0.8733, 0.8229, 0.8066, 0.8229, 0.8066, 0.83, 0.8733, 0.7696, 0.8707, 0.759, 0.7952, 0.8198, 0.7426, 0.8229, 0.8066, 0.759, 0.7952, 0.7567, 0.7585, 0.7604, 0.7561, 0.7721, 0.7412, 0.7758, 0.7297, 0.759, 0.7952, 0.7696, 0.8707, 0.7044, 0.8614, 0.6949, 0.7805, 0.6949, 0.7805, 0.7044, 0.8614, 0.6436, 0.8394, 0.6389, 0.7872, 0.6656, 0.7865, 0.6744, 0.7849, 0.6935, 0.78, 0.9742, 0.787, 0.9604, 0.8112, 0.9237, 0.8141, 0.9307, 0.7745, 0.9604, 0.8112, 0.9412, 0.8355, 0.9144, 0.8545, 0.9237, 0.8141, 0.9237, 0.8141, 0.9144, 0.8545, 0.8793, 0.8684, 0.8795, 0.8134, 0.9307, 0.7745, 0.9237, 0.8141, 0.8795, 0.8134, 0.8806, 0.7601, 0.9781, 0.7387, 0.9789, 0.7628, 0.9339, 0.736, 0.9347, 0.6982, 0.9789, 0.7628, 0.9742, 0.787, 0.9307, 0.7745, 0.9339, 0.736, 0.9339, 0.736, 0.9307, 0.7745, 0.8806, 0.7601, 0.8832, 0.7094, 0.9347, 0.6982, 0.9339, 0.736, 0.8832, 0.7094, 0.8867, 0.6603, 0.7725, 0.5964, 0.7604, 0.6581, 0.7282, 0.6452, 0.7267, 0.6436, 0.7023, 0.6244, 0.7149, 0.5682, 0.7604, 0.6581, 0.7589, 0.6748, 0.7529, 0.6671, 0.7282, 0.6452, 0.7149, 0.5682, 0.7023, 0.6244, 0.6903, 0.6152, 0.6884, 0.6139, 0.649, 0.5892, 0.6458, 0.5875, 0.6549, 0.5412, 0.8867, 0.6603, 0.8832, 0.7094, 0.8235, 0.6832, 0.8311, 0.6267, 0.8832, 0.7094, 0.8806, 0.7601, 0.8198, 0.7426, 0.8235, 0.6832, 0.8235, 0.6832, 0.8198, 0.7426, 0.7758, 0.7297, 0.7771, 0.7274, 0.7784, 0.7144, 0.7759, 0.7013, 0.7681, 0.6863, 0.7589, 0.6748, 0.7604, 0.6581, 0.8311, 0.6267, 0.8235, 0.6832, 0.7604, 0.6581, 0.7725, 0.5964, 0.6549, 0.5412, 0.6458, 0.5875, 0.6122, 0.5693, 0.5853, 0.5548, 0.5889, 0.5152, 0.5889, 0.5152, 0.5853, 0.5548, 0.5829, 0.553, 0.5527, 0.5343, 0.5239, 0.5213, 0.5221, 0.521, 0.519, 0.4896, 0.2057, 0.5705, 0.2786, 0.6152, 0.2617, 0.6439, 0.2046, 0.6109, 0.2786, 0.6152, 0.3474, 0.663, 0.3157, 0.6797, 0.2617, 0.6439, 0.2617, 0.6439, 0.3157, 0.6797, 0.284, 0.6963, 0.2449, 0.6727, 0.2046, 0.6109, 0.2617, 0.6439, 0.2449, 0.6727, 0.2036, 0.6514, 0.1404, 0.8883, 0.09865, 0.8735, 0.08834, 0.8342, 0.1266, 0.8554, 0.09865, 0.8735, 0.06065, 0.856, 0.05444, 0.808, 0.08834, 0.8342, 0.08834, 0.8342, 0.05444, 0.808, 0.04824, 0.7599, 0.07802, 0.7948, 0.1266, 0.8554, 0.08834, 0.8342, 0.07802, 0.7948, 0.1128, 0.8225, 0.2486, 0.8999, 0.1895, 0.8978, 0.1726, 0.8679, 0.2251, 0.8722, 0.1895, 0.8978, 0.1404, 0.8883, 0.1266, 0.8554, 0.1726, 0.8679, 0.1726, 0.8679, 0.1266, 0.8554, 0.1128, 0.8225, 0.1557, 0.838, 0.2251, 0.8722, 0.1726, 0.8679, 0.1557, 0.838, 0.2016, 0.8446, 0.2607, 0.8918, 0.2057, 0.8915, 0.2077, 0.8891, 0.2635, 0.89, 0.2057, 0.8915, 0.1594, 0.8868, 0.1592, 0.8837, 0.2077, 0.8891, 0.2077, 0.8891, 0.1592, 0.8837, 0.159, 0.8806, 0.2097, 0.8867, 0.2635, 0.89, 0.2077, 0.8891, 0.2097, 0.8867, 0.2664, 0.8882, 0.279, 0.9745, 0.1955, 0.9307, 0.1948, 0.9252, 0.2785, 0.9671, 0.1955, 0.9307, 0.1119, 0.887, 0.1111, 0.8832, 0.1948, 0.9252, 0.1948, 0.9252, 0.1111, 0.8832, 0.1103, 0.8793, 0.1942, 0.9196, 0.2785, 0.9671, 0.1948, 0.9252, 0.1942, 0.9196, 0.2781, 0.9598, 0.2047, 0.5461, 0.2783, 0.5909, 0.2781, 0.5974, 0.2055, 0.553, 0.2783, 0.5909, 0.3477, 0.639, 0.3467, 0.645, 0.2781, 0.5974, 0.2781, 0.5974, 0.3467, 0.645, 0.3457, 0.6509, 0.2779, 0.6039, 0.2055, 0.553, 0.2781, 0.5974, 0.2779, 0.6039, 0.2062, 0.5599, 0.4461, 0.7603, 0.4509, 0.7818, 0.4457, 0.786, 0.4421, 0.7648, 0.4509, 0.7818, 0.4537, 0.8034, 0.4476, 0.8072, 0.4457, 0.786, 0.4457, 0.786, 0.4476, 0.8072, 0.4414, 0.8109, 0.4406, 0.7901, 0.4421, 0.7648, 0.4457, 0.786, 0.4406, 0.7901, 0.438, 0.7693, 0.4643, 0.8104, 0.434, 0.8412, 0.4304, 0.8426, 0.4583, 0.814, 0.434, 0.8412, 0.3909, 0.8672, 0.3898, 0.8668, 0.4304, 0.8426, 0.4304, 0.8426, 0.3898, 0.8668, 0.3887, 0.8663, 0.4268, 0.8439, 0.4583, 0.814, 0.4304, 0.8426, 0.4268, 0.8439, 0.4524, 0.8176, 0.01503, 0.4552, 0.05622, 0.4724, 0.05738, 0.4796, 0.01585, 0.4627, 0.05622, 0.4724, 0.09897, 0.4911, 0.1003, 0.4982, 0.05738, 0.4796, 0.05738, 0.4796, 0.1003, 0.4982, 0.1016, 0.5053, 0.05853, 0.4869, 0.01585, 0.4627, 0.05738, 0.4796, 0.05853, 0.4869, 0.01666, 0.4702, 0.3477, 0.639, 0.3943, 0.6799, 0.3929, 0.6854, 0.3467, 0.645, 0.3943, 0.6799, 0.4214, 0.7124, 0.4196, 0.7176, 0.3929, 0.6854, 0.3929, 0.6854, 0.4196, 0.7176, 0.4177, 0.7227, 0.3914, 0.6909, 0.3467, 0.645, 0.3929, 0.6854, 0.3914, 0.6909, 0.3457, 0.6509, 0.4214, 0.7124, 0.4373, 0.7381, 0.4345, 0.743, 0.4196, 0.7176, 0.4373, 0.7381, 0.4461, 0.7603, 0.4421, 0.7648, 0.4345, 0.743, 0.4345, 0.743, 0.4421, 0.7648, 0.438, 0.7693, 0.4316, 0.7478, 0.4196, 0.7176, 0.4345, 0.743, 0.4316, 0.7478, 0.4177, 0.7227, 0.09897, 0.4911, 0.146, 0.5139, 0.1472, 0.5209, 0.1003, 0.4982, 0.146, 0.5139, 0.2047, 0.5461, 0.2055, 0.553, 0.1472, 0.5209, 0.1472, 0.5209, 0.2055, 0.553, 0.2062, 0.5599, 0.1485, 0.5279, 0.1003, 0.4982, 0.1472, 0.5209, 0.1485, 0.5279, 0.1016, 0.5053, 0.3909, 0.8672, 0.3279, 0.8841, 0.3294, 0.8828, 0.3898, 0.8668, 0.3279, 0.8841, 0.2607, 0.8918, 0.2635, 0.89, 0.3294, 0.8828, 0.3294, 0.8828, 0.2635, 0.89, 0.2664, 0.8882, 0.3308, 0.8815, 0.3898, 0.8668, 0.3294, 0.8828, 0.3308, 0.8815, 0.3887, 0.8663, 0.279, 0.9745, 0.2641, 0.936, 0.2877, 0.7392, 0.1955, 0.9307, 0.2492, 0.8976, 0.3286, 0.8857, 0.2877, 0.7392, 0.2641, 0.936, 0.408, 0.8737, 0.4361, 0.8421, 0.2877, 0.7392, 0.3286, 0.8857, 0.4643, 0.8104, 0.4618, 0.7896, 0.2877, 0.7392, 0.4361, 0.8421, 0.4594, 0.7688, 0.4496, 0.7481, 0.2877, 0.7392, 0.4618, 0.7896, 0.4398, 0.7273, 0.4101, 0.6926, 0.2877, 0.7392, 0.4496, 0.7481, 0.3804, 0.658, 0.2958, 0.6051, 0.2877, 0.7392, 0.4101, 0.6926, 0.2112, 0.5522, 0.1658, 0.5298, 0.2877, 0.7392, 0.2958, 0.6051, 0.1203, 0.5073, 0.08085, 0.491, 0.2877, 0.7392, 0.1658, 0.5298, 0.04139, 0.4748, 0.07665, 0.6809, 0.2877, 0.7392, 0.08085, 0.491, 0.1119, 0.887, 0.1955, 0.9307, 0.2877, 0.7392, 0.07665, 0.6809, 0.3775, 0.8768, 0.3282, 0.8599, 0.2803, 0.8696, 0.3165, 0.8928, 0.3282, 0.8599, 0.2789, 0.8429, 0.2441, 0.8464, 0.2803, 0.8696, 0.2803, 0.8696, 0.2441, 0.8464, 0.2016, 0.8446, 0.2251, 0.8722, 0.3165, 0.8928, 0.2803, 0.8696, 0.2251, 0.8722, 0.2486, 0.8999, 0.09948, 0.5151, 0.1101, 0.5638, 0.155, 0.5847, 0.147, 0.538, 0.1101, 0.5638, 0.1208, 0.6125, 0.163, 0.6315, 0.155, 0.5847, 0.155, 0.5847, 0.163, 0.6315, 0.2036, 0.6514, 0.2046, 0.6109, 0.147, 0.538, 0.155, 0.5847, 0.2046, 0.6109, 0.2057, 0.5705, 0.4205, 0.7359, 0.3797, 0.7418, 0.3913, 0.7647, 0.4347, 0.7614, 0.3797, 0.7418, 0.3388, 0.7476, 0.3478, 0.7681, 0.3913, 0.7647, 0.3913, 0.7647, 0.3478, 0.7681, 0.3457, 0.7856, 0.3934, 0.7844, 0.4347, 0.7614, 0.3913, 0.7647, 0.3934, 0.7844, 0.4412, 0.7832, 0.3474, 0.663, 0.3157, 0.6797, 0.3553, 0.7131, 0.3939, 0.7036, 0.3157, 0.6797, 0.284, 0.6963, 0.3167, 0.7226, 0.3553, 0.7131, 0.3553, 0.7131, 0.3167, 0.7226, 0.3388, 0.7476, 0.3797, 0.7418, 0.3939, 0.7036, 0.3553, 0.7131, 0.3797, 0.7418, 0.4205, 0.7359, 0.01314, 0.4794, 0.01909, 0.5278, 0.06498, 0.5452, 0.05567, 0.4964, 0.01909, 0.5278, 0.02505, 0.5761, 0.07428, 0.5941, 0.06498, 0.5452, 0.06498, 0.5452, 0.07428, 0.5941, 0.1208, 0.6125, 0.1101, 0.5638, 0.05567, 0.4964, 0.06498, 0.5452, 0.1101, 0.5638, 0.09948, 0.5151, 0.4362, 0.8279, 0.3787, 0.8233, 0.36, 0.8433, 0.4166, 0.8535, 0.3787, 0.8233, 0.3212, 0.8187, 0.3034, 0.833, 0.36, 0.8433, 0.36, 0.8433, 0.3034, 0.833, 0.2789, 0.8429, 0.3282, 0.8599, 0.4166, 0.8535, 0.36, 0.8433, 0.3282, 0.8599, 0.3775, 0.8768, 0.4412, 0.7832, 0.3934, 0.7844, 0.3893, 0.8036, 0.4427, 0.8047, 0.3934, 0.7844, 0.3457, 0.7856, 0.3358, 0.8025, 0.3893, 0.8036, 0.3893, 0.8036, 0.3358, 0.8025, 0.3212, 0.8187, 0.3787, 0.8233, 0.4427, 0.8047, 0.3893, 0.8036, 0.3787, 0.8233, 0.4362, 0.8279, 0.8806, 0.7601, 0.8198, 0.7426, 0.8229, 0.8066, 0.8795, 0.8134, 0.8198, 0.7426, 0.773, 0.7289, 0.7688, 0.7413, 0.7571, 0.7563, 0.7566, 0.7566, 0.759, 0.7952, 0.8229, 0.8066, 0.8229, 0.8066, 0.759, 0.7952, 0.7696, 0.8707, 0.83, 0.8733, 0.8795, 0.8134, 0.8229, 0.8066, 0.83, 0.8733, 0.8793, 0.8684, 0.6949, 0.7805, 0.6931, 0.7798, 0.6741, 0.7847, 0.6623, 0.7869, 0.6389, 0.7875, 0.6436, 0.8394, 0.7044, 0.8614, 0.759, 0.7952, 0.6949, 0.7805, 0.7044, 0.8614, 0.7696, 0.8707, 0.9742, 0.787, 0.9307, 0.7745, 0.9237, 0.8141, 0.9604, 0.8112, 0.9307, 0.7745, 0.8806, 0.7601, 0.8795, 0.8134, 0.9237, 0.8141, 0.9237, 0.8141, 0.8795, 0.8134, 0.8793, 0.8684, 0.9144, 0.8545, 0.9604, 0.8112, 0.9237, 0.8141, 0.9144, 0.8545, 0.9412, 0.8355, 0.9781, 0.7387, 0.9347, 0.6982, 0.9339, 0.736, 0.9789, 0.7628, 0.9347, 0.6982, 0.8867, 0.6603, 0.8832, 0.7094, 0.9339, 0.736, 0.9339, 0.736, 0.8832, 0.7094, 0.8806, 0.7601, 0.9307, 0.7745, 0.9789, 0.7628, 0.9339, 0.736, 0.9307, 0.7745, 0.9742, 0.787, 0.7725, 0.5964, 0.7149, 0.5682, 0.7017, 0.6271, 0.7209, 0.6423, 0.7604, 0.6581, 0.7149, 0.5682, 0.6549, 0.5412, 0.6454, 0.5894, 0.6758, 0.6084, 0.6867, 0.6156, 0.7017, 0.6271, 0.7604, 0.6581, 0.7209, 0.6423, 0.7231, 0.6438, 0.7496, 0.6672, 0.7585, 0.6787, 0.8867, 0.6603, 0.8311, 0.6267, 0.8235, 0.6832, 0.8832, 0.7094, 0.8311, 0.6267, 0.7725, 0.5964, 0.7604, 0.6581, 0.8235, 0.6832, 0.8235, 0.6832, 0.7604, 0.6581, 0.7585, 0.6787, 0.7648, 0.6864, 0.7725, 0.7014, 0.7751, 0.7145, 0.7737, 0.7275, 0.773, 0.7289, 0.8198, 0.7426, 0.8832, 0.7094, 0.8235, 0.6832, 0.8198, 0.7426, 0.8806, 0.7601, 0.6549, 0.5412, 0.5889, 0.5152, 0.5851, 0.5566, 0.6086, 0.5694, 0.6454, 0.5894, 0.6454, 0.5894, 0.5889, 0.5152, 0.519, 0.4896, 0.5221, 0.521, 0.549, 0.5333, 0.5792, 0.5522, 0.5851, 0.5566, 0.2057, 0.5705, 0.2046, 0.6109, 0.2617, 0.6439, 0.2786, 0.6152, 0.2046, 0.6109, 0.2036, 0.6514, 0.2449, 0.6727, 0.2617, 0.6439, 0.2617, 0.6439, 0.2449, 0.6727, 0.284, 0.6963, 0.3157, 0.6797, 0.2786, 0.6152, 0.2617, 0.6439, 0.3157, 0.6797, 0.3474, 0.663, 0.1404, 0.8883, 0.1266, 0.8554, 0.08834, 0.8342, 0.09865, 0.8735, 0.1266, 0.8554, 0.1128, 0.8225, 0.07802, 0.7948, 0.08834, 0.8342, 0.08834, 0.8342, 0.07802, 0.7948, 0.04824, 0.7599, 0.05444, 0.808, 0.09865, 0.8735, 0.08834, 0.8342, 0.05444, 0.808, 0.06065, 0.856, 0.2486, 0.8999, 0.2251, 0.8722, 0.1726, 0.8679, 0.1895, 0.8978, 0.2251, 0.8722, 0.2016, 0.8446, 0.1557, 0.838, 0.1726, 0.8679, 0.1726, 0.8679, 0.1557, 0.838, 0.1128, 0.8225, 0.1266, 0.8554, 0.1895, 0.8978, 0.1726, 0.8679, 0.1266, 0.8554, 0.1404, 0.8883, 0.2607, 0.8918, 0.2635, 0.89, 0.2077, 0.8891, 0.2057, 0.8915, 0.2635, 0.89, 0.2664, 0.8882, 0.2097, 0.8867, 0.2077, 0.8891, 0.2077, 0.8891, 0.2097, 0.8867, 0.159, 0.8806, 0.1592, 0.8837, 0.2057, 0.8915, 0.2077, 0.8891, 0.1592, 0.8837, 0.1594, 0.8868, 0.279, 0.9745, 0.2785, 0.9671, 0.1948, 0.9252, 0.1955, 0.9307, 0.2785, 0.9671, 0.2781, 0.9598, 0.1942, 0.9196, 0.1948, 0.9252, 0.1948, 0.9252, 0.1942, 0.9196, 0.1103, 0.8793, 0.1111, 0.8832, 0.1955, 0.9307, 0.1948, 0.9252, 0.1111, 0.8832, 0.1119, 0.887, 0.2047, 0.5461, 0.2055, 0.553, 0.2781, 0.5974, 0.2783, 0.5909, 0.2055, 0.553, 0.2062, 0.5599, 0.2779, 0.6039, 0.2781, 0.5974, 0.2781, 0.5974, 0.2779, 0.6039, 0.3457, 0.6509, 0.3467, 0.645, 0.2783, 0.5909, 0.2781, 0.5974, 0.3467, 0.645, 0.3477, 0.639, 0.4461, 0.7603, 0.4421, 0.7648, 0.4457, 0.786, 0.4509, 0.7818, 0.4421, 0.7648, 0.438, 0.7693, 0.4406, 0.7901, 0.4457, 0.786, 0.4457, 0.786, 0.4406, 0.7901, 0.4414, 0.8109, 0.4476, 0.8072, 0.4509, 0.7818, 0.4457, 0.786, 0.4476, 0.8072, 0.4537, 0.8034, 0.4643, 0.8104, 0.4583, 0.814, 0.4304, 0.8426, 0.434, 0.8412, 0.4583, 0.814, 0.4524, 0.8176, 0.4268, 0.8439, 0.4304, 0.8426, 0.4304, 0.8426, 0.4268, 0.8439, 0.3887, 0.8663, 0.3898, 0.8668, 0.434, 0.8412, 0.4304, 0.8426, 0.3898, 0.8668, 0.3909, 0.8672, 0.01503, 0.4552, 0.01585, 0.4627, 0.05738, 0.4796, 0.05622, 0.4724, 0.01585, 0.4627, 0.01666, 0.4702, 0.05853, 0.4869, 0.05738, 0.4796, 0.05738, 0.4796, 0.05853, 0.4869, 0.1016, 0.5053, 0.1003, 0.4982, 0.05622, 0.4724, 0.05738, 0.4796, 0.1003, 0.4982, 0.09897, 0.4911, 0.3477, 0.639, 0.3467, 0.645, 0.3929, 0.6854, 0.3943, 0.6799, 0.3467, 0.645, 0.3457, 0.6509, 0.3914, 0.6909, 0.3929, 0.6854, 0.3929, 0.6854, 0.3914, 0.6909, 0.4177, 0.7227, 0.4196, 0.7176, 0.3943, 0.6799, 0.3929, 0.6854, 0.4196, 0.7176, 0.4214, 0.7124, 0.4214, 0.7124, 0.4196, 0.7176, 0.4345, 0.743, 0.4373, 0.7381, 0.4196, 0.7176, 0.4177, 0.7227, 0.4316, 0.7478, 0.4345, 0.743, 0.4345, 0.743, 0.4316, 0.7478, 0.438, 0.7693, 0.4421, 0.7648, 0.4373, 0.7381, 0.4345, 0.743, 0.4421, 0.7648, 0.4461, 0.7603, 0.09897, 0.4911, 0.1003, 0.4982, 0.1472, 0.5209, 0.146, 0.5139, 0.1003, 0.4982, 0.1016, 0.5053, 0.1485, 0.5279, 0.1472, 0.5209, 0.1472, 0.5209, 0.1485, 0.5279, 0.2062, 0.5599, 0.2055, 0.553, 0.146, 0.5139, 0.1472, 0.5209, 0.2055, 0.553, 0.2047, 0.5461, 0.3909, 0.8672, 0.3898, 0.8668, 0.3294, 0.8828, 0.3279, 0.8841, 0.3898, 0.8668, 0.3887, 0.8663, 0.3308, 0.8815, 0.3294, 0.8828, 0.3294, 0.8828, 0.3308, 0.8815, 0.2664, 0.8882, 0.2635, 0.89, 0.3279, 0.8841, 0.3294, 0.8828, 0.2635, 0.89, 0.2607, 0.8918, 0.279, 0.9745, 0.1955, 0.9307, 0.2877, 0.7392, 0.2641, 0.936, 0.1119, 0.887, 0.07665, 0.6809, 0.2877, 0.7392, 0.1955, 0.9307, 0.04139, 0.4748, 0.08085, 0.491, 0.2877, 0.7392, 0.07665, 0.6809, 0.1203, 0.5073, 0.1658, 0.5298, 0.2877, 0.7392, 0.08085, 0.491, 0.2112, 0.5522, 0.2958, 0.6051, 0.2877, 0.7392, 0.1658, 0.5298, 0.3804, 0.658, 0.4101, 0.6926, 0.2877, 0.7392, 0.2958, 0.6051, 0.4398, 0.7273, 0.4496, 0.7481, 0.2877, 0.7392, 0.4101, 0.6926, 0.4594, 0.7688, 0.4618, 0.7896, 0.2877, 0.7392, 0.4496, 0.7481, 0.4643, 0.8104, 0.4361, 0.8421, 0.2877, 0.7392, 0.4618, 0.7896, 0.408, 0.8737, 0.3286, 0.8857, 0.2877, 0.7392, 0.4361, 0.8421, 0.2492, 0.8976, 0.2641, 0.936, 0.2877, 0.7392, 0.3286, 0.8857, 0.5495, 0.7338, 0.5511, 0.7346, 0.5755, 0.757, 0.5916, 0.7746, 0.5942, 0.8, 0.5519, 0.7505, 0.6389, 0.7875, 0.627, 0.7866, 0.5978, 0.779, 0.5918, 0.7763, 0.5942, 0.8, 0.6436, 0.8394, 0.7566, 0.7566, 0.7351, 0.7699, 0.7007, 0.7792, 0.6949, 0.7796, 0.6949, 0.7805, 0.759, 0.7952, 0.5918, 0.7763, 0.5722, 0.7547, 0.5495, 0.7338, 0.5519, 0.7505, 0.5942, 0.8, 0.259, 0.6032, 0.2786, 0.6152, 0.2782, 0.6159, 0.5916, 0.7746, 0.6011, 0.779, 0.6302, 0.7865, 0.6389, 0.7872, 0.6436, 0.8394, 0.5942, 0.8, 0.6949, 0.7798, 0.704, 0.779, 0.7383, 0.7697, 0.7567, 0.7585, 0.759, 0.7952, 0.6949, 0.7805, 0.6935, 0.78, 0.6949, 0.7798, 0.6949, 0.7805, 0.2785, 0.6153, 0.2786, 0.6152, 0.2751, 0.6131, 0.6949, 0.7796, 0.6931, 0.7798, 0.6949, 0.7805])
me_cube.materials.append(mat_material)
me_cube.use_remesh_preserve_volume = False
me_cube.use_remesh_preserve_attributes = False
me_cube.use_mirror_vertex_groups = False
me_cube.update()
me_cube_001 = bpy.data.meshes.new('Cube.001')
me_cube_001.from_pydata([(-1.091, 0.6268, 8.336), (-1.006, 0.7744, 7.834), (-0.7993, 0.7938, 8.336), (-0.5863, 0.8162, 7.834), (0.2108, 0.2237, 8.327), (-0.9412, 0.1596, 8.24), (-1.079, 0.3926, 8.312), (-0.3356, 0.6687, 8.336), (-0.03489, 0.44, 8.333), (-0.5358, 0.3813, 9.327), (-0.3439, 0.1701, 9.289), (-0.6951, 0.6055, 9.339), (-1.433, 0.4727, 3.288), (0.3781, 0.4877, 3.317), (-0.5601, 0.9827, 3.317), (0.7056, 0.2268, 3.317), (-1.337, 0.8093, 3.317), (-1.08, 0.981, 3.317), (-0.1423, 0.817, 3.317), (-0.8301, 1.018, 3.317), (-1.341, 0.1955, 3.202), (-1.091, -0.6268, 8.336), (-1.006, -0.7744, 7.834), (-0.7993, -0.7938, 8.336), (-0.5863, -0.8162, 7.834), (0.2108, -0.2237, 8.327), (0.3695, 0.0, 8.331), (-0.1467, -2.095e-09, 9.314), (-0.9412, -0.1596, 8.24), (-1.079, -0.3926, 8.312), (-0.3356, -0.6687, 8.336), (-0.03489, -0.44, 8.333), (-0.5358, -0.3813, 9.327), (-0.7369, 0.0, 8.288), (-0.3439, -0.1701, 9.289), (-0.6951, -0.6055, 9.339), (-1.433, -0.4727, 3.288), (0.3781, -0.4877, 3.317), (-0.5601, -0.9827, 3.317), (0.7056, -0.2268, 3.317), (-1.337, -0.8093, 3.317), (-1.08, -0.981, 3.317), (-0.1423, -0.817, 3.317), (0.8606, 0.0, 3.317), (-0.8301, -1.018, 3.317), (-1.196, 0.0, 3.259), (-1.341, -0.1955, 3.202), (-0.0001785, 0.0, -2.205), (-1.29, 0.4333, 6.176), (0.1954, 0.4677, 6.202), (-0.578, 0.8932, 6.138), (0.4835, 0.2302, 6.202), (-1.238, 0.7144, 6.203), (-1.044, 0.865, 6.138), (-1.05, 0.7096, 8.25), (-0.6816, 0.8063, 8.25), (0.3195, 0.1134, 8.329), (0.1146, -2.823e-09, 9.201), (-1.032, 0.2688, 8.267), (-0.18, 0.5581, 8.335), (-0.2772, 0.4072, 9.207), (0.0926, 0.3301, 8.329), (-0.809, 0.07305, 8.264), (-0.06164, 0.1985, 9.187), (-1.101, 0.5177, 8.333), (-0.4851, 0.7559, 8.25), (-0.4991, 0.626, 9.214), (-0.9161, 0.7758, 8.25), (-0.4389, -1.048e-09, 9.176), (-0.815, 0.3746, 9.195), (-0.6491, 0.1562, 9.139), (-0.9019, 0.5968, 9.214), (-0.7563, 0.6972, 9.214), (-0.4504, 0.2704, 9.303), (-0.6188, 0.4974, 9.338), (-0.214, 0.08166, 9.301), (-0.1046, 0.8492, 0.4951), (0.928, -2.328e-10, 0.43), (-0.8171, 1.064, 0.4951), (-1.252, 0.0, 0.3741), (-1.4, 0.2144, 0.3835), (-1.479, 0.493, 0.4657), (0.4497, 0.5032, 0.4951), (-0.5388, 1.021, 0.4951), (0.7901, 0.2353, 0.4951), (-1.363, 0.8504, 0.4951), (-1.079, 1.035, 0.4951), (-0.2192, 0.7429, 6.203), (0.6365, 0.0, 6.202), (-0.8231, 0.9115, 6.203), (-1.003, 0.0, 6.148), (-1.178, 0.177, 6.094), (-1.409, 0.3204, 3.234), (-1.247, 0.09212, 3.231), (0.1259, 0.6581, 3.317), (-0.9511, 1.01, 3.317), (-1.217, 0.9187, 3.317), (0.8144, 0.1128, 3.317), (-0.3739, 0.9234, 3.317), (-0.7061, 1.011, 3.317), (0.5662, 0.3463, 3.317), (-1.41, 0.6484, 3.313), (-1.29, -0.4333, 6.176), (0.1954, -0.4677, 6.202), (-0.578, -0.8932, 6.138), (0.4835, -0.2302, 6.202), (-1.238, -0.7144, 6.203), (-1.044, -0.865, 6.138), (-1.05, -0.7096, 8.25), (-0.6816, -0.8063, 8.25), (0.3195, -0.1134, 8.329), (-1.032, -0.2688, 8.267), (-0.18, -0.5581, 8.335), (-0.2772, -0.4072, 9.207), (0.0926, -0.3301, 8.329), (-0.809, -0.07305, 8.264), (-0.06164, -0.1985, 9.187), (-1.101, -0.5177, 8.333), (-0.4851, -0.7559, 8.25), (-0.4991, -0.626, 9.214), (-0.9161, -0.7758, 8.25), (-0.815, -0.3746, 9.195), (-0.6491, -0.1562, 9.139), (-0.9019, -0.5968, 9.214), (-0.7563, -0.6972, 9.214), (-0.4504, -0.2704, 9.303), (-0.6188, -0.4974, 9.338), (-0.214, -0.08166, 9.301), (-0.1046, -0.8492, 0.4951), (-0.8171, -1.064, 0.4951), (-1.4, -0.2144, 0.3835), (-1.479, -0.493, 0.4657), (0.4497, -0.5032, 0.4951), (-0.5388, -1.021, 0.4951), (0.7901, -0.2353, 0.4951), (-1.363, -0.8504, 0.4951), (-1.079, -1.035, 0.4951), (-0.2192, -0.7429, 6.203), (-0.8231, -0.9115, 6.203), (-1.178, -0.177, 6.094), (-1.409, -0.3204, 3.234), (-1.247, -0.09212, 3.231), (0.1259, -0.6581, 3.317), (-0.9511, -1.01, 3.317), (-1.217, -0.9187, 3.317), (0.8144, -0.1128, 3.317), (-0.3739, -0.9234, 3.317), (-0.7061, -1.011, 3.317), (0.5662, -0.3463, 3.317), (-1.41, -0.6484, 3.313), (-1.285, 0.5821, 6.199), (0.3547, 0.3433, 6.202), (-0.7086, 0.9132, 6.186), (-0.4155, 0.8376, 6.186), (0.5901, 0.116, 6.202), (-1.151, 0.8066, 6.186), (-0.9343, 0.8955, 6.186), (-0.5123, 0.0724, 9.157), (-0.8676, 0.4918, 9.211), (-0.7492, 0.2591, 9.16), (-0.912, 0.6831, 9.093), (-0.6056, 0.716, 9.093), (-0.1731, 0.3002, 9.195), (-0.3865, 0.52, 9.213), (0.05659, 0.09888, 9.194), (-0.004755, 0.6101, 6.203), (-1.064, 0.08197, 6.121), (-1.256, 0.2949, 6.125), (-1.454, 0.3399, 0.3818), (-1.305, 0.1122, 0.3624), (0.1756, 0.6817, 0.4624), (-0.9391, 1.059, 0.4624), (-1.224, 0.9668, 0.4624), (0.8834, 0.1258, 0.4461), (-0.349, 0.9575, 0.4624), (-0.6879, 1.049, 0.4624), (0.6391, 0.3576, 0.4624), (-1.441, 0.677, 0.4586), (-1.285, -0.5821, 6.199), (0.3547, -0.3433, 6.202), (-0.7086, -0.9132, 6.186), (-0.4155, -0.8376, 6.186), (0.5901, -0.116, 6.202), (-1.151, -0.8066, 6.186), (-0.9343, -0.8955, 6.186), (-0.5123, -0.0724, 9.157), (-0.8676, -0.4918, 9.211), (-0.7492, -0.2591, 9.16), (-0.912, -0.6831, 9.093), (-0.6056, -0.716, 9.093), (-0.1731, -0.3002, 9.195), (-0.3865, -0.52, 9.213), (0.05659, -0.09888, 9.194), (-0.004755, -0.6101, 6.203), (-1.064, -0.08197, 6.121), (-1.256, -0.2949, 6.125), (-1.454, -0.3399, 0.3818), (-1.305, -0.1122, 0.3624), (0.1756, -0.6817, 0.4624), (-0.9391, -1.059, 0.4624), (-1.224, -0.9668, 0.4624), (0.8834, -0.1258, 0.4461), (-0.349, -0.9575, 0.4624), (-0.6879, -1.049, 0.4624), (0.6391, -0.3576, 0.4624), (-1.441, -0.677, 0.4586), (-0.2126, 0.6516, -17.29), (-0.2411, 0.6259, -18.6), (0.5797, 1.398e-09, -17.34), (0.3017, 1.577e-09, -18.98), (-0.7594, 0.8168, -17.29), (-0.7223, 0.7763, -18.6), (-1.094, 1.577e-09, -17.39), (-0.9007, 1.309e-09, -19.01), (-1.207, 0.1645, -17.38), (-1.122, 0.2084, -18.66), (-1.09, 0.3102, -18.9), (-1.172, 0.3944, -18.62), (-0.98, 0.1681, -18.96), (-0.1072, 0.5115, -18.85), (0.1198, 0.4027, -18.6), (-0.9016, 0.7557, -18.6), (-0.776, 0.7391, -18.85), (-1.09, 0.6275, -18.6), (-0.9478, 0.6805, -18.85), (0.3524, 0.2211, -18.6), (0.2837, 0.1753, -18.92), (-0.5329, 0.7444, -18.6), (-0.4156, 0.6733, -18.85), (-0.6215, 0.7318, -18.85), (0.1671, 0.321, -18.85), (-1.078, 0.5076, -18.86), (-1.267, 0.3783, -17.32), (0.2127, 0.3861, -17.29), (-0.5459, 0.7836, -17.29), (0.4739, 0.1806, -17.29), (-1.178, 0.6525, -17.29), (-0.9607, 0.7944, -17.29), (-0.369, -6.999e-09, -19.57), (-0.2126, -0.6516, -17.29), (-0.2411, -0.6259, -18.6), (-0.7594, -0.8168, -17.29), (-0.7223, -0.7763, -18.6), (-1.207, -0.1645, -17.38), (-1.122, -0.2084, -18.66), (-1.09, -0.3102, -18.9), (-1.172, -0.3944, -18.62), (-0.98, -0.1681, -18.96), (-0.1072, -0.5115, -18.85), (0.1198, -0.4027, -18.6), (-0.9016, -0.7557, -18.6), (-0.776, -0.7391, -18.85), (-1.09, -0.6275, -18.6), (-0.9478, -0.6805, -18.85), (0.3524, -0.2211, -18.6), (0.2837, -0.1753, -18.92), (-0.5329, -0.7444, -18.6), (-0.4156, -0.6733, -18.85), (-0.6215, -0.7318, -18.85), (0.1671, -0.321, -18.85), (-1.078, -0.5076, -18.86), (-1.267, -0.3783, -17.32), (0.2127, -0.3861, -17.29), (-0.5459, -0.7836, -17.29), (0.4739, -0.1806, -17.29), (-1.178, -0.6525, -17.29), (-0.9607, -0.7944, -17.29), (-1.248, 0.2609, -17.38), (-1.134, 0.08607, -17.39), (0.002348, 0.5231, -17.32), (-0.853, 0.8124, -17.32), (-1.072, 0.7419, -17.32), (0.5454, 0.09656, -17.33), (-0.4002, 0.7347, -17.32), (-0.6602, 0.8047, -17.32), (0.358, 0.2744, -17.32), (-1.238, 0.5195, -17.32), (-0.5308, 0.4512, -19.57), (-1.248, -0.2609, -17.38), (-1.134, -0.08607, -17.39), (0.002348, -0.5231, -17.32), (-0.853, -0.8124, -17.32), (-1.072, -0.7419, -17.32), (0.5454, -0.09656, -17.33), (-0.4002, -0.7347, -17.32), (-0.6602, -0.8047, -17.32), (0.358, -0.2744, -17.32), (-1.238, -0.5195, -17.32), (-0.5308, -0.4512, -19.57)], [], [(16, 101, 150, 52), (101, 12, 48, 150), (150, 48, 6, 64), (52, 150, 64, 0), (15, 100, 151, 51), (100, 13, 49, 151), (151, 49, 8, 61), (51, 151, 61, 4), (14, 99, 152, 50), (99, 19, 89, 152), (152, 89, 2, 55), (50, 152, 55, 3), (18, 98, 153, 87), (98, 14, 50, 153), (153, 50, 3, 65), (87, 153, 65, 7), (43, 97, 154, 88), (97, 15, 51, 154), (154, 51, 4, 56), (88, 154, 56, 26), (17, 96, 155, 53), (96, 16, 52, 155), (155, 52, 0, 54), (53, 155, 54, 1), (19, 95, 156, 89), (95, 17, 53, 156), (156, 53, 1, 67), (89, 156, 67, 2), (10, 70, 157, 75), (70, 5, 62, 157), (157, 62, 33, 68), (75, 157, 68, 27), (11, 71, 158, 74), (71, 0, 64, 158), (158, 64, 6, 69), (74, 158, 69, 9), (9, 69, 159, 73), (69, 6, 58, 159), (159, 58, 5, 70), (73, 159, 70, 10), (2, 67, 160, 72), (67, 1, 54, 160), (160, 54, 0, 71), (72, 160, 71, 11), (3, 55, 161, 65), (55, 2, 72, 161), (161, 72, 11, 66), (65, 161, 66, 7), (8, 60, 162, 61), (60, 9, 73, 162), (162, 73, 10, 63), (61, 162, 63, 4), (7, 66, 163, 59), (66, 11, 74, 163), (163, 74, 9, 60), (59, 163, 60, 8), (4, 63, 164, 56), (63, 10, 75, 164), (164, 75, 27, 57), (56, 164, 57, 26), (13, 94, 165, 49), (94, 18, 87, 165), (165, 87, 7, 59), (49, 165, 59, 8), (20, 93, 166, 91), (93, 45, 90, 166), (166, 90, 33, 62), (91, 166, 62, 5), (12, 92, 167, 48), (92, 20, 91, 167), (167, 91, 5, 58), (48, 167, 58, 6), (168, 80, 20, 92), (81, 168, 92, 12), (169, 79, 45, 93), (80, 169, 93, 20), (170, 76, 18, 94), (82, 170, 94, 13), (171, 86, 17, 95), (78, 171, 95, 19), (172, 85, 16, 96), (86, 172, 96, 17), (173, 84, 15, 97), (77, 173, 97, 43), (174, 83, 14, 98), (76, 174, 98, 18), (175, 78, 19, 99), (83, 175, 99, 14), (176, 82, 13, 100), (84, 176, 100, 15), (177, 81, 12, 101), (85, 177, 101, 16), (86, 171, 270, 237), (128, 202, 284, 239), (198, 128, 239, 280), (177, 85, 236, 276), (83, 174, 273, 234), (135, 205, 287, 265), (170, 82, 233, 269), (201, 134, 264, 283), (132, 198, 280, 262), (40, 106, 178, 149), (106, 21, 117, 178), (178, 117, 29, 102), (149, 178, 102, 36), (39, 105, 179, 148), (105, 25, 114, 179), (179, 114, 31, 103), (148, 179, 103, 37), (38, 104, 180, 147), (104, 24, 109, 180), (180, 109, 23, 138), (147, 180, 138, 44), (42, 137, 181, 146), (137, 30, 118, 181), (181, 118, 24, 104), (146, 181, 104, 38), (43, 88, 182, 145), (88, 26, 110, 182), (182, 110, 25, 105), (145, 182, 105, 39), (41, 107, 183, 144), (107, 22, 108, 183), (183, 108, 21, 106), (144, 183, 106, 40), (44, 138, 184, 143), (138, 23, 120, 184), (184, 120, 22, 107), (143, 184, 107, 41), (34, 127, 185, 122), (127, 27, 68, 185), (185, 68, 33, 115), (122, 185, 115, 28), (35, 126, 186, 123), (126, 32, 121, 186), (186, 121, 29, 117), (123, 186, 117, 21), (32, 125, 187, 121), (125, 34, 122, 187), (187, 122, 28, 111), (121, 187, 111, 29), (23, 124, 188, 120), (124, 35, 123, 188), (188, 123, 21, 108), (120, 188, 108, 22), (24, 118, 189, 109), (118, 30, 119, 189), (189, 119, 35, 124), (109, 189, 124, 23), (31, 114, 190, 113), (114, 25, 116, 190), (190, 116, 34, 125), (113, 190, 125, 32), (30, 112, 191, 119), (112, 31, 113, 191), (191, 113, 32, 126), (119, 191, 126, 35), (25, 110, 192, 116), (110, 26, 57, 192), (192, 57, 27, 127), (116, 192, 127, 34), (37, 103, 193, 142), (103, 31, 112, 193), (193, 112, 30, 137), (142, 193, 137, 42), (46, 139, 194, 141), (139, 28, 115, 194), (194, 115, 33, 90), (141, 194, 90, 45), (36, 102, 195, 140), (102, 29, 111, 195), (195, 111, 28, 139), (140, 195, 139, 46), (81, 177, 276, 232), (131, 36, 140, 196), (196, 140, 46, 130), (173, 77, 208, 272), (204, 132, 262, 286), (130, 46, 141, 197), (197, 141, 45, 79), (76, 170, 269, 206), (77, 201, 283, 208), (132, 37, 142, 198), (198, 142, 42, 128), (197, 79, 212, 279), (176, 84, 235, 275), (129, 44, 143, 199), (199, 143, 41, 136), (84, 173, 272, 235), (134, 204, 286, 264), (136, 41, 144, 200), (200, 144, 40, 135), (169, 80, 214, 268), (200, 135, 265, 282), (77, 43, 145, 201), (201, 145, 39, 134), (130, 197, 279, 243), (82, 176, 275, 233), (128, 42, 146, 202), (202, 146, 38, 133), (172, 86, 237, 271), (203, 129, 241, 285), (133, 38, 147, 203), (203, 147, 44, 129), (79, 169, 268, 212), (136, 200, 282, 266), (134, 39, 148, 204), (204, 148, 37, 132), (196, 130, 243, 278), (175, 83, 234, 274), (135, 40, 149, 205), (205, 149, 36, 131), (85, 172, 271, 236), (133, 203, 285, 263), (168, 81, 232, 267), (199, 136, 266, 281), (131, 196, 278, 261), (78, 175, 274, 210), (171, 78, 210, 270), (202, 133, 263, 284), (129, 199, 281, 241), (80, 168, 267, 214), (174, 76, 206, 273), (205, 131, 261, 287), (217, 216, 267, 232), (216, 215, 214, 267), (215, 218, 268, 214), (218, 213, 212, 268), (220, 219, 269, 233), (219, 207, 206, 269), (211, 222, 270, 210), (222, 221, 237, 270), (221, 224, 271, 237), (224, 223, 236, 271), (209, 226, 272, 208), (226, 225, 235, 272), (207, 228, 273, 206), (228, 227, 234, 273), (227, 229, 274, 234), (229, 211, 210, 274), (225, 230, 275, 235), (230, 220, 233, 275), (223, 231, 276, 236), (231, 217, 232, 276), (215, 216, 277, 218), (217, 231, 277, 216), (223, 224, 277, 231), (221, 222, 277, 224), (211, 229, 277, 222), (227, 228, 277, 229), (207, 219, 277, 228), (220, 230, 277, 219), (225, 226, 277, 230), (209, 238, 277, 226), (213, 218, 277, 238), (246, 261, 278, 245), (245, 278, 243, 244), (244, 243, 279, 247), (247, 279, 212, 213), (249, 262, 280, 248), (248, 280, 239, 240), (242, 241, 281, 251), (251, 281, 266, 250), (250, 266, 282, 253), (253, 282, 265, 252), (209, 208, 283, 255), (255, 283, 264, 254), (240, 239, 284, 257), (257, 284, 263, 256), (256, 263, 285, 258), (258, 285, 241, 242), (254, 264, 286, 259), (259, 286, 262, 249), (252, 265, 287, 260), (260, 287, 261, 246), (244, 247, 288, 245), (213, 238, 288, 247), (209, 255, 288, 238), (254, 259, 288, 255), (249, 248, 288, 259), (240, 257, 288, 248), (256, 258, 288, 257), (242, 251, 288, 258), (250, 253, 288, 251), (252, 260, 288, 253), (246, 245, 288, 260)])
_uv = me_cube_001.uv_layers.new(name='UVMap')
_uv.uv.foreach_set('vector', [0.3775, 0.8768, 0.3165, 0.8928, 0.2803, 0.8696, 0.3282, 0.8599, 0.3165, 0.8928, 0.2486, 0.8999, 0.2251, 0.8722, 0.2803, 0.8696, 0.2803, 0.8696, 0.2251, 0.8722, 0.2016, 0.8446, 0.2441, 0.8464, 0.3282, 0.8599, 0.2803, 0.8696, 0.2441, 0.8464, 0.2789, 0.8429, 0.09948, 0.5151, 0.147, 0.538, 0.155, 0.5847, 0.1101, 0.5638, 0.147, 0.538, 0.2057, 0.5705, 0.2046, 0.6109, 0.155, 0.5847, 0.155, 0.5847, 0.2046, 0.6109, 0.2036, 0.6514, 0.163, 0.6315, 0.1101, 0.5638, 0.155, 0.5847, 0.163, 0.6315, 0.1208, 0.6125, 0.4205, 0.7359, 0.4347, 0.7614, 0.3913, 0.7647, 0.3797, 0.7418, 0.4347, 0.7614, 0.4412, 0.7832, 0.3934, 0.7844, 0.3913, 0.7647, 0.3913, 0.7647, 0.3934, 0.7844, 0.3457, 0.7856, 0.3478, 0.7681, 0.3797, 0.7418, 0.3913, 0.7647, 0.3478, 0.7681, 0.3388, 0.7476, 0.3474, 0.663, 0.3939, 0.7036, 0.3553, 0.7131, 0.3157, 0.6797, 0.3939, 0.7036, 0.4205, 0.7359, 0.3797, 0.7418, 0.3553, 0.7131, 0.3553, 0.7131, 0.3797, 0.7418, 0.3388, 0.7476, 0.3167, 0.7226, 0.3157, 0.6797, 0.3553, 0.7131, 0.3167, 0.7226, 0.284, 0.6963, 0.01314, 0.4794, 0.05567, 0.4964, 0.06498, 0.5452, 0.01909, 0.5278, 0.05567, 0.4964, 0.09948, 0.5151, 0.1101, 0.5638, 0.06498, 0.5452, 0.06498, 0.5452, 0.1101, 0.5638, 0.1208, 0.6125, 0.07428, 0.5941, 0.01909, 0.5278, 0.06498, 0.5452, 0.07428, 0.5941, 0.02505, 0.5761, 0.4362, 0.8279, 0.4166, 0.8535, 0.36, 0.8433, 0.3787, 0.8233, 0.4166, 0.8535, 0.3775, 0.8768, 0.3282, 0.8599, 0.36, 0.8433, 0.36, 0.8433, 0.3282, 0.8599, 0.2789, 0.8429, 0.3034, 0.833, 0.3787, 0.8233, 0.36, 0.8433, 0.3034, 0.833, 0.3212, 0.8187, 0.4412, 0.7832, 0.4427, 0.8047, 0.3893, 0.8036, 0.3934, 0.7844, 0.4427, 0.8047, 0.4362, 0.8279, 0.3787, 0.8233, 0.3893, 0.8036, 0.3893, 0.8036, 0.3787, 0.8233, 0.3212, 0.8187, 0.3358, 0.8025, 0.3934, 0.7844, 0.3893, 0.8036, 0.3358, 0.8025, 0.3457, 0.7856, 0.6343, 0.6787, 0.6361, 0.7569, 0.5859, 0.7194, 0.5815, 0.644, 0.6361, 0.7569, 0.6436, 0.8394, 0.5942, 0.8, 0.5859, 0.7194, 0.5859, 0.7194, 0.5942, 0.8, 0.5519, 0.7505, 0.5409, 0.6739, 0.5815, 0.644, 0.5859, 0.7194, 0.5409, 0.6739, 0.5314, 0.6035, 0.8806, 0.7601, 0.8795, 0.8134, 0.8229, 0.8066, 0.8198, 0.7426, 0.8795, 0.8134, 0.8793, 0.8684, 0.83, 0.8733, 0.8229, 0.8066, 0.8229, 0.8066, 0.83, 0.8733, 0.7696, 0.8707, 0.759, 0.7952, 0.8198, 0.7426, 0.8229, 0.8066, 0.759, 0.7952, 0.7545, 0.7235, 0.7545, 0.7235, 0.759, 0.7952, 0.6949, 0.7805, 0.692, 0.7038, 0.759, 0.7952, 0.7696, 0.8707, 0.7044, 0.8614, 0.6949, 0.7805, 0.6949, 0.7805, 0.7044, 0.8614, 0.6436, 0.8394, 0.6361, 0.7569, 0.692, 0.7038, 0.6949, 0.7805, 0.6361, 0.7569, 0.6343, 0.6787, 0.9742, 0.787, 0.9604, 0.8112, 0.9237, 0.8141, 0.9307, 0.7745, 0.9604, 0.8112, 0.9412, 0.8355, 0.9144, 0.8545, 0.9237, 0.8141, 0.9237, 0.8141, 0.9144, 0.8545, 0.8793, 0.8684, 0.8795, 0.8134, 0.9307, 0.7745, 0.9237, 0.8141, 0.8795, 0.8134, 0.8806, 0.7601, 0.9781, 0.7387, 0.9789, 0.7628, 0.9339, 0.736, 0.9347, 0.6982, 0.9789, 0.7628, 0.9742, 0.787, 0.9307, 0.7745, 0.9339, 0.736, 0.9339, 0.736, 0.9307, 0.7745, 0.8806, 0.7601, 0.8832, 0.7094, 0.9347, 0.6982, 0.9339, 0.736, 0.8832, 0.7094, 0.8867, 0.6603, 0.7725, 0.5964, 0.7604, 0.6581, 0.7001, 0.6339, 0.7149, 0.5682, 0.7604, 0.6581, 0.7545, 0.7235, 0.692, 0.7038, 0.7001, 0.6339, 0.7001, 0.6339, 0.692, 0.7038, 0.6343, 0.6787, 0.6418, 0.6078, 0.7149, 0.5682, 0.7001, 0.6339, 0.6418, 0.6078, 0.6549, 0.5412, 0.8867, 0.6603, 0.8832, 0.7094, 0.8235, 0.6832, 0.8311, 0.6267, 0.8832, 0.7094, 0.8806, 0.7601, 0.8198, 0.7426, 0.8235, 0.6832, 0.8235, 0.6832, 0.8198, 0.7426, 0.7545, 0.7235, 0.7604, 0.6581, 0.8311, 0.6267, 0.8235, 0.6832, 0.7604, 0.6581, 0.7725, 0.5964, 0.6549, 0.5412, 0.6418, 0.6078, 0.5833, 0.577, 0.5889, 0.5152, 0.6418, 0.6078, 0.6343, 0.6787, 0.5815, 0.644, 0.5833, 0.577, 0.5833, 0.577, 0.5815, 0.644, 0.5314, 0.6035, 0.5244, 0.5434, 0.5889, 0.5152, 0.5833, 0.577, 0.5244, 0.5434, 0.519, 0.4896, 0.2057, 0.5705, 0.2786, 0.6152, 0.2617, 0.6439, 0.2046, 0.6109, 0.2786, 0.6152, 0.3474, 0.663, 0.3157, 0.6797, 0.2617, 0.6439, 0.2617, 0.6439, 0.3157, 0.6797, 0.284, 0.6963, 0.2449, 0.6727, 0.2046, 0.6109, 0.2617, 0.6439, 0.2449, 0.6727, 0.2036, 0.6514, 0.1404, 0.8883, 0.09865, 0.8735, 0.08834, 0.8342, 0.1266, 0.8554, 0.09865, 0.8735, 0.06065, 0.856, 0.05444, 0.808, 0.08834, 0.8342, 0.08834, 0.8342, 0.05444, 0.808, 0.04824, 0.7599, 0.07802, 0.7948, 0.1266, 0.8554, 0.08834, 0.8342, 0.07802, 0.7948, 0.1128, 0.8225, 0.2486, 0.8999, 0.1895, 0.8978, 0.1726, 0.8679, 0.2251, 0.8722, 0.1895, 0.8978, 0.1404, 0.8883, 0.1266, 0.8554, 0.1726, 0.8679, 0.1726, 0.8679, 0.1266, 0.8554, 0.1128, 0.8225, 0.1557, 0.838, 0.2251, 0.8722, 0.1726, 0.8679, 0.1557, 0.838, 0.2016, 0.8446, 0.2077, 0.8891, 0.1592, 0.8837, 0.159, 0.8806, 0.2097, 0.8867, 0.2635, 0.89, 0.2077, 0.8891, 0.2097, 0.8867, 0.2664, 0.8882, 0.1948, 0.9252, 0.1111, 0.8832, 0.1103, 0.8793, 0.1942, 0.9196, 0.2785, 0.9671, 0.1948, 0.9252, 0.1942, 0.9196, 0.2781, 0.9598, 0.2781, 0.5974, 0.3467, 0.645, 0.3457, 0.6509, 0.2779, 0.6039, 0.2055, 0.553, 0.2781, 0.5974, 0.2779, 0.6039, 0.2062, 0.5599, 0.4457, 0.786, 0.4476, 0.8072, 0.4414, 0.8109, 0.4406, 0.7901, 0.4421, 0.7648, 0.4457, 0.786, 0.4406, 0.7901, 0.438, 0.7693, 0.4304, 0.8426, 0.3898, 0.8668, 0.3887, 0.8663, 0.4268, 0.8439, 0.4583, 0.814, 0.4304, 0.8426, 0.4268, 0.8439, 0.4524, 0.8176, 0.05738, 0.4796, 0.1003, 0.4982, 0.1016, 0.5053, 0.05853, 0.4869, 0.01585, 0.4627, 0.05738, 0.4796, 0.05853, 0.4869, 0.01666, 0.4702, 0.3929, 0.6854, 0.4196, 0.7176, 0.4177, 0.7227, 0.3914, 0.6909, 0.3467, 0.645, 0.3929, 0.6854, 0.3914, 0.6909, 0.3457, 0.6509, 0.4345, 0.743, 0.4421, 0.7648, 0.438, 0.7693, 0.4316, 0.7478, 0.4196, 0.7176, 0.4345, 0.743, 0.4316, 0.7478, 0.4177, 0.7227, 0.1472, 0.5209, 0.2055, 0.553, 0.2062, 0.5599, 0.1485, 0.5279, 0.1003, 0.4982, 0.1472, 0.5209, 0.1485, 0.5279, 0.1016, 0.5053, 0.3294, 0.8828, 0.2635, 0.89, 0.2664, 0.8882, 0.3308, 0.8815, 0.3898, 0.8668, 0.3294, 0.8828, 0.3308, 0.8815, 0.3887, 0.8663, 0.4476, 0.8072, 0.4457, 0.786, 0.4457, 0.786, 0.4476, 0.8072, 0.3467, 0.645, 0.3929, 0.6854, 0.3929, 0.6854, 0.3467, 0.645, 0.2781, 0.5974, 0.3467, 0.645, 0.3467, 0.645, 0.2781, 0.5974, 0.3294, 0.8828, 0.3898, 0.8668, 0.3898, 0.8668, 0.3294, 0.8828, 0.4196, 0.7176, 0.3929, 0.6854, 0.3929, 0.6854, 0.4196, 0.7176, 0.3898, 0.8668, 0.3294, 0.8828, 0.3294, 0.8828, 0.3898, 0.8668, 0.2781, 0.5974, 0.2055, 0.553, 0.2055, 0.553, 0.2781, 0.5974, 0.05738, 0.4796, 0.1003, 0.4982, 0.1003, 0.4982, 0.05738, 0.4796, 0.2055, 0.553, 0.2781, 0.5974, 0.2781, 0.5974, 0.2055, 0.553, 0.3775, 0.8768, 0.3282, 0.8599, 0.2803, 0.8696, 0.3165, 0.8928, 0.3282, 0.8599, 0.2789, 0.8429, 0.2441, 0.8464, 0.2803, 0.8696, 0.2803, 0.8696, 0.2441, 0.8464, 0.2016, 0.8446, 0.2251, 0.8722, 0.3165, 0.8928, 0.2803, 0.8696, 0.2251, 0.8722, 0.2486, 0.8999, 0.09948, 0.5151, 0.1101, 0.5638, 0.155, 0.5847, 0.147, 0.538, 0.1101, 0.5638, 0.1208, 0.6125, 0.163, 0.6315, 0.155, 0.5847, 0.155, 0.5847, 0.163, 0.6315, 0.2036, 0.6514, 0.2046, 0.6109, 0.147, 0.538, 0.155, 0.5847, 0.2046, 0.6109, 0.2057, 0.5705, 0.4205, 0.7359, 0.3797, 0.7418, 0.3913, 0.7647, 0.4347, 0.7614, 0.3797, 0.7418, 0.3388, 0.7476, 0.3478, 0.7681, 0.3913, 0.7647, 0.3913, 0.7647, 0.3478, 0.7681, 0.3457, 0.7856, 0.3934, 0.7844, 0.4347, 0.7614, 0.3913, 0.7647, 0.3934, 0.7844, 0.4412, 0.7832, 0.3474, 0.663, 0.3157, 0.6797, 0.3553, 0.7131, 0.3939, 0.7036, 0.3157, 0.6797, 0.284, 0.6963, 0.3167, 0.7226, 0.3553, 0.7131, 0.3553, 0.7131, 0.3167, 0.7226, 0.3388, 0.7476, 0.3797, 0.7418, 0.3939, 0.7036, 0.3553, 0.7131, 0.3797, 0.7418, 0.4205, 0.7359, 0.01314, 0.4794, 0.01909, 0.5278, 0.06498, 0.5452, 0.05567, 0.4964, 0.01909, 0.5278, 0.02505, 0.5761, 0.07428, 0.5941, 0.06498, 0.5452, 0.06498, 0.5452, 0.07428, 0.5941, 0.1208, 0.6125, 0.1101, 0.5638, 0.05567, 0.4964, 0.06498, 0.5452, 0.1101, 0.5638, 0.09948, 0.5151, 0.4362, 0.8279, 0.3787, 0.8233, 0.36, 0.8433, 0.4166, 0.8535, 0.3787, 0.8233, 0.3212, 0.8187, 0.3034, 0.833, 0.36, 0.8433, 0.36, 0.8433, 0.3034, 0.833, 0.2789, 0.8429, 0.3282, 0.8599, 0.4166, 0.8535, 0.36, 0.8433, 0.3282, 0.8599, 0.3775, 0.8768, 0.4412, 0.7832, 0.3934, 0.7844, 0.3893, 0.8036, 0.4427, 0.8047, 0.3934, 0.7844, 0.3457, 0.7856, 0.3358, 0.8025, 0.3893, 0.8036, 0.3893, 0.8036, 0.3358, 0.8025, 0.3212, 0.8187, 0.3787, 0.8233, 0.4427, 0.8047, 0.3893, 0.8036, 0.3787, 0.8233, 0.4362, 0.8279, 0.6343, 0.6787, 0.5815, 0.644, 0.5859, 0.7194, 0.6361, 0.7569, 0.5815, 0.644, 0.5314, 0.6035, 0.5409, 0.6739, 0.5859, 0.7194, 0.5859, 0.7194, 0.5409, 0.6739, 0.5519, 0.7505, 0.5942, 0.8, 0.6361, 0.7569, 0.5859, 0.7194, 0.5942, 0.8, 0.6436, 0.8394, 0.8806, 0.7601, 0.8198, 0.7426, 0.8229, 0.8066, 0.8795, 0.8134, 0.8198, 0.7426, 0.7545, 0.7235, 0.759, 0.7952, 0.8229, 0.8066, 0.8229, 0.8066, 0.759, 0.7952, 0.7696, 0.8707, 0.83, 0.8733, 0.8795, 0.8134, 0.8229, 0.8066, 0.83, 0.8733, 0.8793, 0.8684, 0.7545, 0.7235, 0.692, 0.7038, 0.6949, 0.7805, 0.759, 0.7952, 0.692, 0.7038, 0.6343, 0.6787, 0.6361, 0.7569, 0.6949, 0.7805, 0.6949, 0.7805, 0.6361, 0.7569, 0.6436, 0.8394, 0.7044, 0.8614, 0.759, 0.7952, 0.6949, 0.7805, 0.7044, 0.8614, 0.7696, 0.8707, 0.9742, 0.787, 0.9307, 0.7745, 0.9237, 0.8141, 0.9604, 0.8112, 0.9307, 0.7745, 0.8806, 0.7601, 0.8795, 0.8134, 0.9237, 0.8141, 0.9237, 0.8141, 0.8795, 0.8134, 0.8793, 0.8684, 0.9144, 0.8545, 0.9604, 0.8112, 0.9237, 0.8141, 0.9144, 0.8545, 0.9412, 0.8355, 0.9781, 0.7387, 0.9347, 0.6982, 0.9339, 0.736, 0.9789, 0.7628, 0.9347, 0.6982, 0.8867, 0.6603, 0.8832, 0.7094, 0.9339, 0.736, 0.9339, 0.736, 0.8832, 0.7094, 0.8806, 0.7601, 0.9307, 0.7745, 0.9789, 0.7628, 0.9339, 0.736, 0.9307, 0.7745, 0.9742, 0.787, 0.7725, 0.5964, 0.7149, 0.5682, 0.7001, 0.6339, 0.7604, 0.6581, 0.7149, 0.5682, 0.6549, 0.5412, 0.6418, 0.6078, 0.7001, 0.6339, 0.7001, 0.6339, 0.6418, 0.6078, 0.6343, 0.6787, 0.692, 0.7038, 0.7604, 0.6581, 0.7001, 0.6339, 0.692, 0.7038, 0.7545, 0.7235, 0.8867, 0.6603, 0.8311, 0.6267, 0.8235, 0.6832, 0.8832, 0.7094, 0.8311, 0.6267, 0.7725, 0.5964, 0.7604, 0.6581, 0.8235, 0.6832, 0.8235, 0.6832, 0.7604, 0.6581, 0.7545, 0.7235, 0.8198, 0.7426, 0.8832, 0.7094, 0.8235, 0.6832, 0.8198, 0.7426, 0.8806, 0.7601, 0.6549, 0.5412, 0.5889, 0.5152, 0.5833, 0.577, 0.6418, 0.6078, 0.5889, 0.5152, 0.519, 0.4896, 0.5244, 0.5434, 0.5833, 0.577, 0.5833, 0.577, 0.5244, 0.5434, 0.5314, 0.6035, 0.5815, 0.644, 0.6418, 0.6078, 0.5833, 0.577, 0.5815, 0.644, 0.6343, 0.6787, 0.2057, 0.5705, 0.2046, 0.6109, 0.2617, 0.6439, 0.2786, 0.6152, 0.2046, 0.6109, 0.2036, 0.6514, 0.2449, 0.6727, 0.2617, 0.6439, 0.2617, 0.6439, 0.2449, 0.6727, 0.284, 0.6963, 0.3157, 0.6797, 0.2786, 0.6152, 0.2617, 0.6439, 0.3157, 0.6797, 0.3474, 0.663, 0.1404, 0.8883, 0.1266, 0.8554, 0.08834, 0.8342, 0.09865, 0.8735, 0.1266, 0.8554, 0.1128, 0.8225, 0.07802, 0.7948, 0.08834, 0.8342, 0.08834, 0.8342, 0.07802, 0.7948, 0.04824, 0.7599, 0.05444, 0.808, 0.09865, 0.8735, 0.08834, 0.8342, 0.05444, 0.808, 0.06065, 0.856, 0.2486, 0.8999, 0.2251, 0.8722, 0.1726, 0.8679, 0.1895, 0.8978, 0.2251, 0.8722, 0.2016, 0.8446, 0.1557, 0.838, 0.1726, 0.8679, 0.1726, 0.8679, 0.1557, 0.838, 0.1128, 0.8225, 0.1266, 0.8554, 0.1895, 0.8978, 0.1726, 0.8679, 0.1266, 0.8554, 0.1404, 0.8883, 0.2635, 0.89, 0.3294, 0.8828, 0.3294, 0.8828, 0.2635, 0.89, 0.2635, 0.89, 0.2664, 0.8882, 0.2097, 0.8867, 0.2077, 0.8891, 0.2077, 0.8891, 0.2097, 0.8867, 0.159, 0.8806, 0.1592, 0.8837, 0.05738, 0.4796, 0.01585, 0.4627, 0.01585, 0.4627, 0.05738, 0.4796, 0.1472, 0.5209, 0.2055, 0.553, 0.2055, 0.553, 0.1472, 0.5209, 0.2785, 0.9671, 0.2781, 0.9598, 0.1942, 0.9196, 0.1948, 0.9252, 0.1948, 0.9252, 0.1942, 0.9196, 0.1103, 0.8793, 0.1111, 0.8832, 0.3467, 0.645, 0.2781, 0.5974, 0.2781, 0.5974, 0.3467, 0.645, 0.01585, 0.4627, 0.05738, 0.4796, 0.05738, 0.4796, 0.01585, 0.4627, 0.2055, 0.553, 0.2062, 0.5599, 0.2779, 0.6039, 0.2781, 0.5974, 0.2781, 0.5974, 0.2779, 0.6039, 0.3457, 0.6509, 0.3467, 0.645, 0.1948, 0.9252, 0.1111, 0.8832, 0.1111, 0.8832, 0.1948, 0.9252, 0.1472, 0.5209, 0.1003, 0.4982, 0.1003, 0.4982, 0.1472, 0.5209, 0.4421, 0.7648, 0.438, 0.7693, 0.4406, 0.7901, 0.4457, 0.786, 0.4457, 0.786, 0.4406, 0.7901, 0.4414, 0.8109, 0.4476, 0.8072, 0.1003, 0.4982, 0.05738, 0.4796, 0.05738, 0.4796, 0.1003, 0.4982, 0.1003, 0.4982, 0.1472, 0.5209, 0.1472, 0.5209, 0.1003, 0.4982, 0.4583, 0.814, 0.4524, 0.8176, 0.4268, 0.8439, 0.4304, 0.8426, 0.4304, 0.8426, 0.4268, 0.8439, 0.3887, 0.8663, 0.3898, 0.8668, 0.1948, 0.9252, 0.2785, 0.9671, 0.2785, 0.9671, 0.1948, 0.9252, 0.4304, 0.8426, 0.3898, 0.8668, 0.3898, 0.8668, 0.4304, 0.8426, 0.01585, 0.4627, 0.01666, 0.4702, 0.05853, 0.4869, 0.05738, 0.4796, 0.05738, 0.4796, 0.05853, 0.4869, 0.1016, 0.5053, 0.1003, 0.4982, 0.2785, 0.9671, 0.1948, 0.9252, 0.1948, 0.9252, 0.2785, 0.9671, 0.2055, 0.553, 0.1472, 0.5209, 0.1472, 0.5209, 0.2055, 0.553, 0.3467, 0.645, 0.3457, 0.6509, 0.3914, 0.6909, 0.3929, 0.6854, 0.3929, 0.6854, 0.3914, 0.6909, 0.4177, 0.7227, 0.4196, 0.7176, 0.4304, 0.8426, 0.4583, 0.814, 0.4583, 0.814, 0.4304, 0.8426, 0.4345, 0.743, 0.4421, 0.7648, 0.4421, 0.7648, 0.4345, 0.743, 0.4196, 0.7176, 0.4177, 0.7227, 0.4316, 0.7478, 0.4345, 0.743, 0.4345, 0.743, 0.4316, 0.7478, 0.438, 0.7693, 0.4421, 0.7648, 0.1111, 0.8832, 0.1948, 0.9252, 0.1948, 0.9252, 0.1111, 0.8832, 0.4583, 0.814, 0.4304, 0.8426, 0.4304, 0.8426, 0.4583, 0.814, 0.1003, 0.4982, 0.1016, 0.5053, 0.1485, 0.5279, 0.1472, 0.5209, 0.1472, 0.5209, 0.1485, 0.5279, 0.2062, 0.5599, 0.2055, 0.553, 0.2077, 0.8891, 0.1592, 0.8837, 0.1592, 0.8837, 0.2077, 0.8891, 0.4345, 0.743, 0.4196, 0.7176, 0.4196, 0.7176, 0.4345, 0.743, 0.3898, 0.8668, 0.3887, 0.8663, 0.3308, 0.8815, 0.3294, 0.8828, 0.3294, 0.8828, 0.3308, 0.8815, 0.2664, 0.8882, 0.2635, 0.89, 0.3898, 0.8668, 0.4304, 0.8426, 0.4304, 0.8426, 0.3898, 0.8668, 0.4196, 0.7176, 0.4345, 0.743, 0.4345, 0.743, 0.4196, 0.7176, 0.2077, 0.8891, 0.2635, 0.89, 0.2635, 0.89, 0.2077, 0.8891, 0.4457, 0.786, 0.4476, 0.8072, 0.4476, 0.8072, 0.4457, 0.786, 0.2635, 0.89, 0.2077, 0.8891, 0.2077, 0.8891, 0.2635, 0.89, 0.4421, 0.7648, 0.4345, 0.743, 0.4345, 0.743, 0.4421, 0.7648, 0.4457, 0.786, 0.4421, 0.7648, 0.4421, 0.7648, 0.4457, 0.786, 0.3929, 0.6854, 0.4196, 0.7176, 0.4196, 0.7176, 0.3929, 0.6854, 0.4421, 0.7648, 0.4457, 0.786, 0.4457, 0.786, 0.4421, 0.7648, 0.1592, 0.8837, 0.2077, 0.8891, 0.2077, 0.8891, 0.1592, 0.8837, 0.3929, 0.6854, 0.3467, 0.645, 0.3467, 0.645, 0.3929, 0.6854, 0.3294, 0.8828, 0.2635, 0.89, 0.2635, 0.89, 0.3294, 0.8828, 0.2607, 0.8918, 0.2057, 0.8915, 0.2077, 0.8891, 0.2635, 0.89, 0.2057, 0.8915, 0.1594, 0.8868, 0.1592, 0.8837, 0.2077, 0.8891, 0.279, 0.9745, 0.1955, 0.9307, 0.1948, 0.9252, 0.2785, 0.9671, 0.1955, 0.9307, 0.1119, 0.887, 0.1111, 0.8832, 0.1948, 0.9252, 0.2047, 0.5461, 0.2783, 0.5909, 0.2781, 0.5974, 0.2055, 0.553, 0.2783, 0.5909, 0.3477, 0.639, 0.3467, 0.645, 0.2781, 0.5974, 0.4461, 0.7603, 0.4509, 0.7818, 0.4457, 0.786, 0.4421, 0.7648, 0.4509, 0.7818, 0.4537, 0.8034, 0.4476, 0.8072, 0.4457, 0.786, 0.4643, 0.8104, 0.434, 0.8412, 0.4304, 0.8426, 0.4583, 0.814, 0.434, 0.8412, 0.3909, 0.8672, 0.3898, 0.8668, 0.4304, 0.8426, 0.01503, 0.4552, 0.05622, 0.4724, 0.05738, 0.4796, 0.01585, 0.4627, 0.05622, 0.4724, 0.09897, 0.4911, 0.1003, 0.4982, 0.05738, 0.4796, 0.3477, 0.639, 0.3943, 0.6799, 0.3929, 0.6854, 0.3467, 0.645, 0.3943, 0.6799, 0.4214, 0.7124, 0.4196, 0.7176, 0.3929, 0.6854, 0.4214, 0.7124, 0.4373, 0.7381, 0.4345, 0.743, 0.4196, 0.7176, 0.4373, 0.7381, 0.4461, 0.7603, 0.4421, 0.7648, 0.4345, 0.743, 0.09897, 0.4911, 0.146, 0.5139, 0.1472, 0.5209, 0.1003, 0.4982, 0.146, 0.5139, 0.2047, 0.5461, 0.2055, 0.553, 0.1472, 0.5209, 0.3909, 0.8672, 0.3279, 0.8841, 0.3294, 0.8828, 0.3898, 0.8668, 0.3279, 0.8841, 0.2607, 0.8918, 0.2635, 0.89, 0.3294, 0.8828, 0.279, 0.9745, 0.2641, 0.936, 0.2877, 0.7392, 0.1955, 0.9307, 0.2492, 0.8976, 0.3286, 0.8857, 0.2877, 0.7392, 0.2641, 0.936, 0.408, 0.8737, 0.4361, 0.8421, 0.2877, 0.7392, 0.3286, 0.8857, 0.4643, 0.8104, 0.4618, 0.7896, 0.2877, 0.7392, 0.4361, 0.8421, 0.4594, 0.7688, 0.4496, 0.7481, 0.2877, 0.7392, 0.4618, 0.7896, 0.4398, 0.7273, 0.4101, 0.6926, 0.2877, 0.7392, 0.4496, 0.7481, 0.3804, 0.658, 0.2958, 0.6051, 0.2877, 0.7392, 0.4101, 0.6926, 0.2112, 0.5522, 0.1658, 0.5298, 0.2877, 0.7392, 0.2958, 0.6051, 0.1203, 0.5073, 0.08085, 0.491, 0.2877, 0.7392, 0.1658, 0.5298, 0.04139, 0.4748, 0.07665, 0.6809, 0.2877, 0.7392, 0.08085, 0.491, 0.1119, 0.887, 0.1955, 0.9307, 0.2877, 0.7392, 0.07665, 0.6809, 0.2607, 0.8918, 0.2635, 0.89, 0.2077, 0.8891, 0.2057, 0.8915, 0.2057, 0.8915, 0.2077, 0.8891, 0.1592, 0.8837, 0.1594, 0.8868, 0.279, 0.9745, 0.2785, 0.9671, 0.1948, 0.9252, 0.1955, 0.9307, 0.1955, 0.9307, 0.1948, 0.9252, 0.1111, 0.8832, 0.1119, 0.887, 0.2047, 0.5461, 0.2055, 0.553, 0.2781, 0.5974, 0.2783, 0.5909, 0.2783, 0.5909, 0.2781, 0.5974, 0.3467, 0.645, 0.3477, 0.639, 0.4461, 0.7603, 0.4421, 0.7648, 0.4457, 0.786, 0.4509, 0.7818, 0.4509, 0.7818, 0.4457, 0.786, 0.4476, 0.8072, 0.4537, 0.8034, 0.4643, 0.8104, 0.4583, 0.814, 0.4304, 0.8426, 0.434, 0.8412, 0.434, 0.8412, 0.4304, 0.8426, 0.3898, 0.8668, 0.3909, 0.8672, 0.01503, 0.4552, 0.01585, 0.4627, 0.05738, 0.4796, 0.05622, 0.4724, 0.05622, 0.4724, 0.05738, 0.4796, 0.1003, 0.4982, 0.09897, 0.4911, 0.3477, 0.639, 0.3467, 0.645, 0.3929, 0.6854, 0.3943, 0.6799, 0.3943, 0.6799, 0.3929, 0.6854, 0.4196, 0.7176, 0.4214, 0.7124, 0.4214, 0.7124, 0.4196, 0.7176, 0.4345, 0.743, 0.4373, 0.7381, 0.4373, 0.7381, 0.4345, 0.743, 0.4421, 0.7648, 0.4461, 0.7603, 0.09897, 0.4911, 0.1003, 0.4982, 0.1472, 0.5209, 0.146, 0.5139, 0.146, 0.5139, 0.1472, 0.5209, 0.2055, 0.553, 0.2047, 0.5461, 0.3909, 0.8672, 0.3898, 0.8668, 0.3294, 0.8828, 0.3279, 0.8841, 0.3279, 0.8841, 0.3294, 0.8828, 0.2635, 0.89, 0.2607, 0.8918, 0.279, 0.9745, 0.1955, 0.9307, 0.2877, 0.7392, 0.2641, 0.936, 0.1119, 0.887, 0.07665, 0.6809, 0.2877, 0.7392, 0.1955, 0.9307, 0.04139, 0.4748, 0.08085, 0.491, 0.2877, 0.7392, 0.07665, 0.6809, 0.1203, 0.5073, 0.1658, 0.5298, 0.2877, 0.7392, 0.08085, 0.491, 0.2112, 0.5522, 0.2958, 0.6051, 0.2877, 0.7392, 0.1658, 0.5298, 0.3804, 0.658, 0.4101, 0.6926, 0.2877, 0.7392, 0.2958, 0.6051, 0.4398, 0.7273, 0.4496, 0.7481, 0.2877, 0.7392, 0.4101, 0.6926, 0.4594, 0.7688, 0.4618, 0.7896, 0.2877, 0.7392, 0.4496, 0.7481, 0.4643, 0.8104, 0.4361, 0.8421, 0.2877, 0.7392, 0.4618, 0.7896, 0.408, 0.8737, 0.3286, 0.8857, 0.2877, 0.7392, 0.4361, 0.8421, 0.2492, 0.8976, 0.2641, 0.936, 0.2877, 0.7392, 0.3286, 0.8857])
me_cube_001.materials.append(mat_material)
me_cube_001.use_remesh_preserve_volume = False
me_cube_001.use_remesh_preserve_attributes = False
me_cube_001.use_mirror_vertex_groups = False
me_cube_001.update()

# ---- objects
ob_cube = bpy.data.objects.new('Cube', me_cube)
ob_cube_001 = bpy.data.objects.new('Cube.001', me_cube_001)

# ---- transforms, parenting, visibility, modifiers, constraints
ob_cube.location = (0.0, 0.0, 0.0)
ob_cube.scale = (49.37, 51.26, 1.0)
ob_cube.lock_rotations_4d = False
ob_cube.empty_display_type = 'ARROWS'
ob_cube.lineart.crease_threshold = 0.0
ob_cube_001.location = (-7.387, 75.43, 7.601)
ob_cube_001.scale = (21.07, 21.88, 0.4268)
ob_cube_001.lock_rotations_4d = False
ob_cube_001.empty_display_type = 'ARROWS'
ob_cube_001.lineart.crease_threshold = 0.0

# ---- collection membership
col_collection.objects.link(ob_cube)
col_collection.objects.link(ob_cube_001)

# ---- scene / render settings (as saved in the file)
scene.frame_start = 1; scene.frame_end = 250; scene.frame_set(1)
scene.render.engine = 'BLENDER_EEVEE_NEXT'
scene.cycles.use_denoising = False
scene.cycles.samples = 128
scene.cycles.sampling_pattern = 'TABULATED_SOBOL'
scene.cycles.use_adaptive_sampling = False
scene.cycles.use_light_tree = False
scene.view_settings.view_transform = 'Filmic'
bpy.context.view_layer.update()

# ---- added for rendering (the .blend has no active camera and no usable light): camera, sun
cam_auto = bpy.data.cameras.new('AutoCamera')
cam_auto.lens = 50.0
cam_auto.sensor_width = 36.0
cam_auto.clip_end = 3157.49
ob_auto_camera = bpy.data.objects.new('AutoCamera', cam_auto)
scene.collection.objects.link(ob_auto_camera)
ob_auto_camera.location = (166.319, -193.821, 148.488)
ob_auto_camera.rotation_euler = (1.09748, -7.21219e-08, 0.694738)
scene.camera = ob_auto_camera
light_auto_sun = bpy.data.lights.new('AutoSun', 'SUN')
light_auto_sun.energy = 3.0
light_auto_sun.angle = 0.0523599
ob_auto_sun = bpy.data.objects.new('AutoSun', light_auto_sun)
scene.collection.objects.link(ob_auto_sun)
ob_auto_sun.rotation_euler = (0.872665, 0.174533, 0.523599)
bpy.context.view_layer.update()
